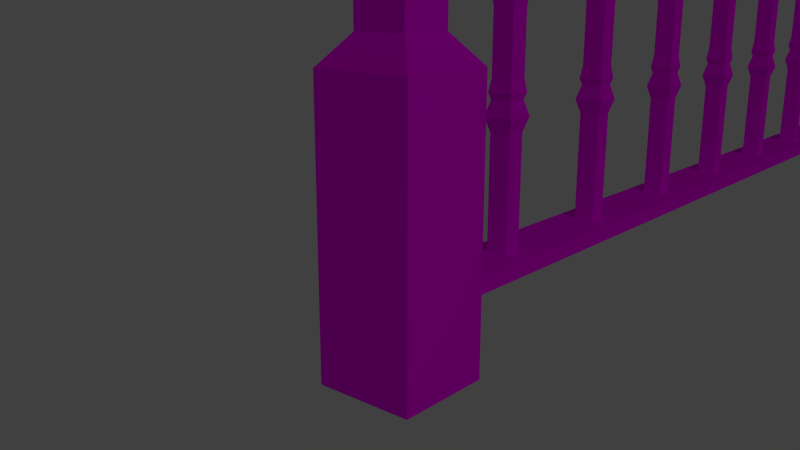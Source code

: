 # Source: tw-gel_nder.blend  (saved by Blender 2.75.0; exported with 4.5.12 LTS)
import bpy
from mathutils import Matrix  # noqa: F401  (used for matrix-valued properties, if any)

bpy.ops.wm.read_factory_settings(use_empty=True)
scene = bpy.context.scene
scene.name = 'Scene'

# ---- collections
col_collection_1 = bpy.data.collections.new('Collection 1'); scene.collection.children.link(col_collection_1)

# ---- images (referenced by path relative to the original .blend; pixels are not part of the script)
import os
ASSET_DIR = os.environ.get("B2B_ASSET_DIR", "")  # directory of the original .blend (textures are referenced by path, not embedded)
HERE = os.path.dirname(os.path.abspath(__file__))  # packed textures are extracted next to this script under _unpacked/

def load_image(name, relpath, width, height, colorspace="sRGB"):
    """Load a texture the original file referenced (path relative to the .blend, or extracted next to this script)."""
    p = next((c for c in (os.path.join(HERE, relpath), os.path.join(ASSET_DIR, relpath)) if relpath and os.path.exists(c)), "")
    if p:
        img = bpy.data.images.load(p, check_existing=True)
        img.name = name
    else:  # same state as the original file: an image datablock whose file is absent (Cycles renders it pink)
        img = bpy.data.images.new(name, width, height)
        img.source = "FILE"
        img.filepath = "//" + (relpath or name)
    img.colorspace_settings.name = colorspace
    return img
img_woodfine0023_s_jpg = load_image('WoodFine0023_S.jpg', 'WoodFine0023_S.jpg', 1024, 1024, 'sRGB')
img_woodfine0023_s_normal_jpg = load_image('WoodFine0023_S_normal.jpg', 'WoodFine0023_S_normal.jpg', 1024, 1024, 'sRGB')

# ---- materials (node trees are filled in below, after node groups)
mat_material_001 = bpy.data.materials.new('Material.001')
mat_material_001.alpha_threshold = 0.0
mat_material_001.roughness = 0.5

# ---- material node trees
mat_material_001.use_nodes = True; mat_material_001.node_tree.nodes.clear()
_N = mat_material_001.node_tree.nodes; _L = mat_material_001.node_tree.links
n0 = _N.new('ShaderNodeTexImage'); n0.name = 'Image Texture'; n0.location = (-640, 673)
n0.width = 320
n0.image = img_woodfine0023_s_jpg
n1 = _N.new('ShaderNodeTexImage'); n1.name = 'Image Texture.001'; n1.location = (-908, 148)
n1.width = 320
n1.image = img_woodfine0023_s_normal_jpg
n2 = _N.new('ShaderNodeBump'); n2.name = 'Bump'; n2.location = (-200, 72)
n2.inputs[0].default_value = 0.755
n2.inputs[1].default_value = 0.2
n2.inputs[2].default_value = 1.0
n3 = _N.new('ShaderNodeBsdfDiffuse'); n3.name = 'Diffuse BSDF'; n3.location = (10, 300)
n4 = _N.new('ShaderNodeOutputMaterial'); n4.name = 'Material Output'; n4.location = (300, 300)
n5 = _N.new('ShaderNodeRGBCurve'); n5.name = 'RGB Curves'; n5.location = (-531, 348)
n5.width = 296
_c = n5.mapping.curves[3]
while len(_c.points) > 2: _c.points.remove(_c.points[-1])
_c.points[0].location = (0.0, 0.0); _c.points[0].handle_type = 'AUTO'
_c.points[1].location = (0.23273, 0.44375); _c.points[1].handle_type = 'AUTO'
_p = _c.points.new(0.50182, 0.15625); _p.handle_type = 'AUTO'
_p = _c.points.new(0.75455, 0.50625); _p.handle_type = 'AUTO'
_p = _c.points.new(1.0, 0.8875); _p.handle_type = 'AUTO'
n5.mapping.update()
_L.new(n3.outputs[0], n4.inputs[0])
_L.new(n0.outputs[0], n3.inputs[0])
_L.new(n1.outputs[0], n5.inputs[1])
_L.new(n5.outputs[0], n2.inputs[3])
_L.new(n5.outputs[0], n3.inputs[1])
_L.new(n2.outputs[0], n3.inputs[2])
n4.is_active_output = True

# ---- world
world_world = bpy.data.worlds.new('World'); scene.world = world_world
world_world.color = (0.05088, 0.05088, 0.05088)
world_world.use_sun_shadow = False
world_world.sun_shadow_jitter_overblur = 0.0
world_world.cycles.sampling_method = 'MANUAL'
world_world.cycles.sample_map_resolution = 256

# ---- cameras
cam_camera = bpy.data.cameras.new('Camera')
cam_camera.clip_end = 100.0
cam_camera.lens = 35.0
cam_camera.sensor_width = 32.0
cam_camera.sensor_height = 18.0
cam_camera.ortho_scale = 7.314
cam_camera.dof.focus_distance = 0.0

# ---- lights
light_lamp = bpy.data.lights.new('Lamp', 'POINT')
light_lamp.transmission_factor = 0.0
light_lamp.cutoff_distance = 30.0
light_lamp.energy = 100.0
light_lamp.shadow_buffer_clip_start = 1.001
light_lamp.shadow_soft_size = 0.1
light_lamp.shadow_maximum_resolution = 0.006
light_lamp.use_absolute_resolution = True
light_lamp.cycles.use_multiple_importance_sampling = False

# ---- meshes
me_cube = bpy.data.meshes.new('Cube')
me_cube.from_pydata([(1.0, 1.0, -1.0), (1.0, -1.0, -1.0), (-1.0, -1.0, -1.0), (-1.0, 1.0, -1.0), (1.0, 1.0, 1.0), (1.0, -1.0, 1.0), (-1.0, -1.0, 1.0), (-1.0, 1.0, 1.0), (0.5356, 0.5356, 0.7614), (0.5356, -0.5356, 0.7614), (-0.5356, -0.5356, 0.7614), (-0.5356, 0.5356, 0.7614), (0.5356, 0.5356, -0.08261), (0.5356, -0.5356, -0.08261), (-0.5356, -0.5356, -0.08261), (-0.5356, 0.5356, -0.08261), (1.0, 1.0, -0.1683), (1.0, -1.0, -0.1683), (-1.0, -1.0, -0.1683), (-1.0, 1.0, -0.1683), (1.0, 1.0, 0.8247), (1.0, -1.0, 0.8247), (-1.0, -1.0, 0.8247), (-1.0, 1.0, 0.8247), (0.5356, 0.5356, 0.1173), (0.5356, -0.5356, 0.1173), (-0.5356, -0.5356, 0.1173), (-0.5356, 0.5356, 0.1173), (0.5356, 0.5356, 0.2092), (0.5356, -0.5356, 0.2092), (-0.5356, -0.5356, 0.2092), (-0.5356, 0.5356, 0.2092), (0.7136, 0.7136, 0.1428), (0.7136, 0.7136, 0.1836), (0.7136, -0.7136, 0.1428), (0.7136, -0.7136, 0.1836), (-0.7136, -0.7136, 0.1428), (-0.7136, -0.7136, 0.1836), (-0.7136, 0.7136, 0.1428), (-0.7136, 0.7136, 0.1836), (-0.6557, 0.9659, -0.7911), (-0.6557, 0.9659, -0.7416), (-0.6557, 25.7, -0.7911), (-0.6557, 25.7, -0.7416), (0.6557, 0.9659, -0.7911), (0.6557, 0.9659, -0.7416), (0.6557, 25.7, -0.7911), (0.6557, 25.7, -0.7416), (-0.645, 0.9659, 0.8872), (-0.645, 0.9659, 0.9367), (-0.645, 25.7, 0.8872), (-0.645, 25.7, 0.9367), (0.645, 0.9659, 0.8872), (0.645, 0.9659, 0.9367), (0.645, 25.7, 0.8872), (0.645, 25.7, 0.9367), (-0.2221, 2.861, 0.9152), (-0.2221, 2.861, -0.7562), (-0.2221, 3.305, 0.9152), (-0.2221, 3.305, -0.7562), (0.2221, 2.861, 0.9152), (0.2221, 2.861, -0.7562), (0.2221, 3.305, 0.9152), (0.2221, 3.305, -0.7562), (-0.3116, 2.771, 0.4974), (-0.3116, 2.771, 0.07951), (-0.3116, 2.771, -0.3384), (-0.3116, 3.395, -0.3384), (-0.3116, 3.395, 0.07951), (-0.3116, 3.395, 0.4974), (0.3116, 3.395, -0.3384), (0.3116, 3.395, 0.07951), (0.3116, 3.395, 0.4974), (0.3116, 2.771, -0.3384), (0.3116, 2.771, 0.07951), (0.3116, 2.771, 0.4974), (-0.2221, 2.861, 0.03199), (-0.2221, 2.861, -0.2908), (-0.2221, 3.305, -0.2908), (-0.2221, 3.305, 0.03199), (0.2221, 3.305, -0.2908), (0.2221, 3.305, 0.03199), (0.2221, 2.861, -0.2908), (0.2221, 2.861, 0.03199), (-0.2221, 2.861, 0.4588), (-0.2221, 2.861, 0.118), (-0.2221, 3.305, 0.118), (-0.2221, 3.305, 0.4588), (0.2221, 3.305, 0.118), (0.2221, 3.305, 0.4588), (0.2221, 2.861, 0.118), (0.2221, 2.861, 0.4588), (-0.2221, 3.305, 0.5312), (0.2221, 3.305, 0.5312), (0.2221, 2.861, 0.5312), (-0.2221, 2.861, 0.5312), (-0.2221, 2.861, -0.3841), (-0.2221, 3.305, -0.3841), (0.2221, 3.305, -0.3841), (0.2221, 2.861, -0.3841), (-0.2661, 2.817, 0.4453), (-0.2661, 2.817, 0.1316), (-0.2661, 3.349, 0.1316), (-0.2661, 3.349, 0.4453), (0.2661, 3.349, 0.1316), (0.2661, 3.349, 0.4453), (0.2661, 2.817, 0.1316), (0.2661, 2.817, 0.4453), (-0.2221, 2.861, 0.3926), (-0.2221, 2.861, 0.1843), (-0.2221, 3.305, 0.1843), (-0.2221, 3.305, 0.3926), (0.2221, 3.305, 0.1843), (0.2221, 3.305, 0.3926), (0.2221, 2.861, 0.1843), (0.2221, 2.861, 0.3926), (-0.2661, 2.817, 0.01106), (-0.2661, 2.817, -0.2699), (-0.2661, 3.349, -0.2699), (-0.2661, 3.349, 0.01106), (0.2661, 3.349, -0.2699), (0.2661, 3.349, 0.01106), (0.2661, 2.817, -0.2699), (0.2661, 2.817, 0.01106), (-0.2221, 2.861, -0.03008), (-0.2221, 2.861, -0.2288), (-0.2221, 3.305, -0.2288), (-0.2221, 3.305, -0.03008), (0.2221, 3.305, -0.2288), (0.2221, 3.305, -0.03008), (0.2221, 2.861, -0.2288), (0.2221, 2.861, -0.03008), (-0.2221, 6.271, 0.9152), (-0.2221, 6.271, -0.7562), (-0.2221, 6.715, 0.9152), (-0.2221, 6.715, -0.7562), (0.2221, 6.271, 0.9152), (0.2221, 6.271, -0.7562), (0.2221, 6.715, 0.9152), (0.2221, 6.715, -0.7562), (-0.3116, 6.181, 0.4974), (-0.3116, 6.181, 0.07951), (-0.3116, 6.181, -0.3384), (-0.3116, 6.804, -0.3384), (-0.3116, 6.804, 0.07951), (-0.3116, 6.804, 0.4974), (0.3116, 6.804, -0.3384), (0.3116, 6.804, 0.07951), (0.3116, 6.804, 0.4974), (0.3116, 6.181, -0.3384), (0.3116, 6.181, 0.07951), (0.3116, 6.181, 0.4974), (-0.2221, 6.271, 0.03199), (-0.2221, 6.271, -0.2908), (-0.2221, 6.715, -0.2908), (-0.2221, 6.715, 0.03199), (0.2221, 6.715, -0.2908), (0.2221, 6.715, 0.03199), (0.2221, 6.271, -0.2908), (0.2221, 6.271, 0.03199), (-0.2221, 6.271, 0.4588), (-0.2221, 6.271, 0.118), (-0.2221, 6.715, 0.118), (-0.2221, 6.715, 0.4588), (0.2221, 6.715, 0.118), (0.2221, 6.715, 0.4588), (0.2221, 6.271, 0.118), (0.2221, 6.271, 0.4588), (-0.2221, 6.715, 0.5312), (0.2221, 6.715, 0.5312), (0.2221, 6.271, 0.5312), (-0.2221, 6.271, 0.5312), (-0.2221, 6.271, -0.3841), (-0.2221, 6.715, -0.3841), (0.2221, 6.715, -0.3841), (0.2221, 6.271, -0.3841), (-0.2661, 6.227, 0.4453), (-0.2661, 6.227, 0.1316), (-0.2661, 6.759, 0.1316), (-0.2661, 6.759, 0.4453), (0.2661, 6.759, 0.1316), (0.2661, 6.759, 0.4453), (0.2661, 6.227, 0.1316), (0.2661, 6.227, 0.4453), (-0.2221, 6.271, 0.3926), (-0.2221, 6.271, 0.1843), (-0.2221, 6.715, 0.1843), (-0.2221, 6.715, 0.3926), (0.2221, 6.715, 0.1843), (0.2221, 6.715, 0.3926), (0.2221, 6.271, 0.1843), (0.2221, 6.271, 0.3926), (-0.2661, 6.227, 0.01106), (-0.2661, 6.227, -0.2699), (-0.2661, 6.759, -0.2699), (-0.2661, 6.759, 0.01106), (0.2661, 6.759, -0.2699), (0.2661, 6.759, 0.01106), (0.2661, 6.227, -0.2699), (0.2661, 6.227, 0.01106), (-0.2221, 6.271, -0.03008), (-0.2221, 6.271, -0.2288), (-0.2221, 6.715, -0.2288), (-0.2221, 6.715, -0.03008), (0.2221, 6.715, -0.2288), (0.2221, 6.715, -0.03008), (0.2221, 6.271, -0.2288), (0.2221, 6.271, -0.03008), (-0.2221, 9.731, 0.9152), (-0.2221, 9.731, -0.7562), (-0.2221, 10.18, 0.9152), (-0.2221, 10.18, -0.7562), (0.2221, 9.731, 0.9152), (0.2221, 9.731, -0.7562), (0.2221, 10.18, 0.9152), (0.2221, 10.18, -0.7562), (-0.3116, 9.642, 0.4974), (-0.3116, 9.642, 0.07951), (-0.3116, 9.642, -0.3384), (-0.3116, 10.26, -0.3384), (-0.3116, 10.26, 0.07951), (-0.3116, 10.26, 0.4974), (0.3116, 10.26, -0.3384), (0.3116, 10.26, 0.07951), (0.3116, 10.26, 0.4974), (0.3116, 9.642, -0.3384), (0.3116, 9.642, 0.07951), (0.3116, 9.642, 0.4974), (-0.2221, 9.731, 0.03199), (-0.2221, 9.731, -0.2908), (-0.2221, 10.18, -0.2908), (-0.2221, 10.18, 0.03199), (0.2221, 10.18, -0.2908), (0.2221, 10.18, 0.03199), (0.2221, 9.731, -0.2908), (0.2221, 9.731, 0.03199), (-0.2221, 9.731, 0.4588), (-0.2221, 9.731, 0.118), (-0.2221, 10.18, 0.118), (-0.2221, 10.18, 0.4588), (0.2221, 10.18, 0.118), (0.2221, 10.18, 0.4588), (0.2221, 9.731, 0.118), (0.2221, 9.731, 0.4588), (-0.2221, 10.18, 0.5312), (0.2221, 10.18, 0.5312), (0.2221, 9.731, 0.5312), (-0.2221, 9.731, 0.5312), (-0.2221, 9.731, -0.3841), (-0.2221, 10.18, -0.3841), (0.2221, 10.18, -0.3841), (0.2221, 9.731, -0.3841), (-0.2661, 9.687, 0.4453), (-0.2661, 9.687, 0.1316), (-0.2661, 10.22, 0.1316), (-0.2661, 10.22, 0.4453), (0.2661, 10.22, 0.1316), (0.2661, 10.22, 0.4453), (0.2661, 9.687, 0.1316), (0.2661, 9.687, 0.4453), (-0.2221, 9.731, 0.3926), (-0.2221, 9.731, 0.1843), (-0.2221, 10.18, 0.1843), (-0.2221, 10.18, 0.3926), (0.2221, 10.18, 0.1843), (0.2221, 10.18, 0.3926), (0.2221, 9.731, 0.1843), (0.2221, 9.731, 0.3926), (-0.2661, 9.687, 0.01106), (-0.2661, 9.687, -0.2699), (-0.2661, 10.22, -0.2699), (-0.2661, 10.22, 0.01106), (0.2661, 10.22, -0.2699), (0.2661, 10.22, 0.01106), (0.2661, 9.687, -0.2699), (0.2661, 9.687, 0.01106), (-0.2221, 9.731, -0.03008), (-0.2221, 9.731, -0.2288), (-0.2221, 10.18, -0.2288), (-0.2221, 10.18, -0.03008), (0.2221, 10.18, -0.2288), (0.2221, 10.18, -0.03008), (0.2221, 9.731, -0.2288), (0.2221, 9.731, -0.03008), (0.2221, 13.58, -0.7562), (0.2221, 13.58, 0.9152), (0.2221, 13.13, -0.7562), (0.2221, 13.13, 0.9152), (-0.2221, 13.58, -0.7562), (-0.2221, 13.58, 0.9152), (-0.2221, 13.13, -0.7562), (-0.2221, 13.13, 0.9152), (-0.3116, 13.04, 0.4974), (-0.3116, 13.04, 0.07951), (-0.3116, 13.04, -0.3384), (-0.3116, 13.66, -0.3384), (-0.3116, 13.66, 0.07951), (-0.3116, 13.66, 0.4974), (0.3116, 13.66, -0.3384), (0.3116, 13.66, 0.07951), (0.3116, 13.66, 0.4974), (0.3116, 13.04, -0.3384), (0.3116, 13.04, 0.07951), (0.3116, 13.04, 0.4974), (-0.2221, 13.13, 0.03199), (-0.2221, 13.13, -0.2908), (-0.2221, 13.58, -0.2908), (-0.2221, 13.58, 0.03199), (0.2221, 13.58, -0.2908), (0.2221, 13.58, 0.03199), (0.2221, 13.13, -0.2908), (0.2221, 13.13, 0.03199), (-0.2221, 13.13, 0.4588), (-0.2221, 13.13, 0.118), (-0.2221, 13.58, 0.118), (-0.2221, 13.58, 0.4588), (0.2221, 13.58, 0.118), (0.2221, 13.58, 0.4588), (0.2221, 13.13, 0.118), (0.2221, 13.13, 0.4588), (-0.2221, 13.58, 0.5312), (0.2221, 13.58, 0.5312), (0.2221, 13.13, 0.5312), (-0.2221, 13.13, 0.5312), (-0.2221, 13.13, -0.3841), (-0.2221, 13.58, -0.3841), (0.2221, 13.58, -0.3841), (0.2221, 13.13, -0.3841), (-0.2661, 13.09, 0.4453), (-0.2661, 13.09, 0.1316), (-0.2661, 13.62, 0.1316), (-0.2661, 13.62, 0.4453), (0.2661, 13.62, 0.1316), (0.2661, 13.62, 0.4453), (0.2661, 13.09, 0.1316), (0.2661, 13.09, 0.4453), (-0.2221, 13.13, 0.3926), (-0.2221, 13.13, 0.1843), (-0.2221, 13.58, 0.1843), (-0.2221, 13.58, 0.3926), (0.2221, 13.58, 0.1843), (0.2221, 13.58, 0.3926), (0.2221, 13.13, 0.1843), (0.2221, 13.13, 0.3926), (-0.2661, 13.09, 0.01106), (-0.2661, 13.09, -0.2699), (-0.2661, 13.62, -0.2699), (-0.2661, 13.62, 0.01106), (0.2661, 13.62, -0.2699), (0.2661, 13.62, 0.01106), (0.2661, 13.09, -0.2699), (0.2661, 13.09, 0.01106), (-0.2221, 13.13, -0.03008), (-0.2221, 13.13, -0.2288), (-0.2221, 13.58, -0.2288), (-0.2221, 13.58, -0.03008), (0.2221, 13.58, -0.2288), (0.2221, 13.58, -0.03008), (0.2221, 13.13, -0.2288), (0.2221, 13.13, -0.03008), (0.2221, 16.98, -0.7562), (0.2221, 16.98, 0.9152), (0.2221, 16.53, -0.7562), (0.2221, 16.53, 0.9152), (-0.2221, 16.98, -0.7562), (-0.2221, 16.98, 0.9152), (-0.2221, 16.53, -0.7562), (-0.2221, 16.53, 0.9152), (-0.3116, 16.44, 0.4974), (-0.3116, 16.44, 0.07951), (-0.3116, 16.44, -0.3384), (-0.3116, 17.06, -0.3384), (-0.3116, 17.06, 0.07951), (-0.3116, 17.06, 0.4974), (0.3116, 17.06, -0.3384), (0.3116, 17.06, 0.07951), (0.3116, 17.06, 0.4974), (0.3116, 16.44, -0.3384), (0.3116, 16.44, 0.07951), (0.3116, 16.44, 0.4974), (-0.2221, 16.53, 0.03199), (-0.2221, 16.53, -0.2908), (-0.2221, 16.98, -0.2908), (-0.2221, 16.98, 0.03199), (0.2221, 16.98, -0.2908), (0.2221, 16.98, 0.03199), (0.2221, 16.53, -0.2908), (0.2221, 16.53, 0.03199), (-0.2221, 16.53, 0.4588), (-0.2221, 16.53, 0.118), (-0.2221, 16.98, 0.118), (-0.2221, 16.98, 0.4588), (0.2221, 16.98, 0.118), (0.2221, 16.98, 0.4588), (0.2221, 16.53, 0.118), (0.2221, 16.53, 0.4588), (-0.2221, 16.98, 0.5312), (0.2221, 16.98, 0.5312), (0.2221, 16.53, 0.5312), (-0.2221, 16.53, 0.5312), (-0.2221, 16.53, -0.3841), (-0.2221, 16.98, -0.3841), (0.2221, 16.98, -0.3841), (0.2221, 16.53, -0.3841), (-0.2661, 16.49, 0.4453), (-0.2661, 16.49, 0.1316), (-0.2661, 17.02, 0.1316), (-0.2661, 17.02, 0.4453), (0.2661, 17.02, 0.1316), (0.2661, 17.02, 0.4453), (0.2661, 16.49, 0.1316), (0.2661, 16.49, 0.4453), (-0.2221, 16.53, 0.3926), (-0.2221, 16.53, 0.1843), (-0.2221, 16.98, 0.1843), (-0.2221, 16.98, 0.3926), (0.2221, 16.98, 0.1843), (0.2221, 16.98, 0.3926), (0.2221, 16.53, 0.1843), (0.2221, 16.53, 0.3926), (-0.2661, 16.49, 0.01106), (-0.2661, 16.49, -0.2699), (-0.2661, 17.02, -0.2699), (-0.2661, 17.02, 0.01106), (0.2661, 17.02, -0.2699), (0.2661, 17.02, 0.01106), (0.2661, 16.49, -0.2699), (0.2661, 16.49, 0.01106), (-0.2221, 16.53, -0.03008), (-0.2221, 16.53, -0.2288), (-0.2221, 16.98, -0.2288), (-0.2221, 16.98, -0.03008), (0.2221, 16.98, -0.2288), (0.2221, 16.98, -0.03008), (0.2221, 16.53, -0.2288), (0.2221, 16.53, -0.03008), (0.2221, 20.37, -0.7562), (0.2221, 20.37, 0.9152), (0.2221, 19.93, -0.7562), (0.2221, 19.93, 0.9152), (-0.2221, 20.37, -0.7562), (-0.2221, 20.37, 0.9152), (-0.2221, 19.93, -0.7562), (-0.2221, 19.93, 0.9152), (-0.3116, 19.84, 0.4974), (-0.3116, 19.84, 0.07951), (-0.3116, 19.84, -0.3384), (-0.3116, 20.46, -0.3384), (-0.3116, 20.46, 0.07951), (-0.3116, 20.46, 0.4974), (0.3116, 20.46, -0.3384), (0.3116, 20.46, 0.07951), (0.3116, 20.46, 0.4974), (0.3116, 19.84, -0.3384), (0.3116, 19.84, 0.07951), (0.3116, 19.84, 0.4974), (-0.2221, 19.93, 0.03199), (-0.2221, 19.93, -0.2908), (-0.2221, 20.37, -0.2908), (-0.2221, 20.37, 0.03199), (0.2221, 20.37, -0.2908), (0.2221, 20.37, 0.03199), (0.2221, 19.93, -0.2908), (0.2221, 19.93, 0.03199), (-0.2221, 19.93, 0.4588), (-0.2221, 19.93, 0.118), (-0.2221, 20.37, 0.118), (-0.2221, 20.37, 0.4588), (0.2221, 20.37, 0.118), (0.2221, 20.37, 0.4588), (0.2221, 19.93, 0.118), (0.2221, 19.93, 0.4588), (-0.2221, 20.37, 0.5312), (0.2221, 20.37, 0.5312), (0.2221, 19.93, 0.5312), (-0.2221, 19.93, 0.5312), (-0.2221, 19.93, -0.3841), (-0.2221, 20.37, -0.3841), (0.2221, 20.37, -0.3841), (0.2221, 19.93, -0.3841), (-0.2661, 19.88, 0.4453), (-0.2661, 19.88, 0.1316), (-0.2661, 20.41, 0.1316), (-0.2661, 20.41, 0.4453), (0.2661, 20.41, 0.1316), (0.2661, 20.41, 0.4453), (0.2661, 19.88, 0.1316), (0.2661, 19.88, 0.4453), (-0.2221, 19.93, 0.3926), (-0.2221, 19.93, 0.1843), (-0.2221, 20.37, 0.1843), (-0.2221, 20.37, 0.3926), (0.2221, 20.37, 0.1843), (0.2221, 20.37, 0.3926), (0.2221, 19.93, 0.1843), (0.2221, 19.93, 0.3926), (-0.2661, 19.88, 0.01106), (-0.2661, 19.88, -0.2699), (-0.2661, 20.41, -0.2699), (-0.2661, 20.41, 0.01106), (0.2661, 20.41, -0.2699), (0.2661, 20.41, 0.01106), (0.2661, 19.88, -0.2699), (0.2661, 19.88, 0.01106), (-0.2221, 19.93, -0.03008), (-0.2221, 19.93, -0.2288), (-0.2221, 20.37, -0.2288), (-0.2221, 20.37, -0.03008), (0.2221, 20.37, -0.2288), (0.2221, 20.37, -0.03008), (0.2221, 19.93, -0.2288), (0.2221, 19.93, -0.03008), (0.2221, 23.77, -0.7562), (0.2221, 23.77, 0.9152), (0.2221, 23.33, -0.7562), (0.2221, 23.33, 0.9152), (-0.2221, 23.77, -0.7562), (-0.2221, 23.77, 0.9152), (-0.2221, 23.33, -0.7562), (-0.2221, 23.33, 0.9152), (-0.3116, 23.24, 0.4974), (-0.3116, 23.24, 0.07951), (-0.3116, 23.24, -0.3384), (-0.3116, 23.86, -0.3384), (-0.3116, 23.86, 0.07951), (-0.3116, 23.86, 0.4974), (0.3116, 23.86, -0.3384), (0.3116, 23.86, 0.07951), (0.3116, 23.86, 0.4974), (0.3116, 23.24, -0.3384), (0.3116, 23.24, 0.07951), (0.3116, 23.24, 0.4974), (-0.2221, 23.33, 0.03199), (-0.2221, 23.33, -0.2908), (-0.2221, 23.77, -0.2908), (-0.2221, 23.77, 0.03199), (0.2221, 23.77, -0.2908), (0.2221, 23.77, 0.03199), (0.2221, 23.33, -0.2908), (0.2221, 23.33, 0.03199), (-0.2221, 23.33, 0.4588), (-0.2221, 23.33, 0.118), (-0.2221, 23.77, 0.118), (-0.2221, 23.77, 0.4588), (0.2221, 23.77, 0.118), (0.2221, 23.77, 0.4588), (0.2221, 23.33, 0.118), (0.2221, 23.33, 0.4588), (-0.2221, 23.77, 0.5312), (0.2221, 23.77, 0.5312), (0.2221, 23.33, 0.5312), (-0.2221, 23.33, 0.5312), (-0.2221, 23.33, -0.3841), (-0.2221, 23.77, -0.3841), (0.2221, 23.77, -0.3841), (0.2221, 23.33, -0.3841), (-0.2661, 23.28, 0.4453), (-0.2661, 23.28, 0.1316), (-0.2661, 23.82, 0.1316), (-0.2661, 23.82, 0.4453), (0.2661, 23.82, 0.1316), (0.2661, 23.82, 0.4453), (0.2661, 23.28, 0.1316), (0.2661, 23.28, 0.4453), (-0.2221, 23.33, 0.3926), (-0.2221, 23.33, 0.1843), (-0.2221, 23.77, 0.1843), (-0.2221, 23.77, 0.3926), (0.2221, 23.77, 0.1843), (0.2221, 23.77, 0.3926), (0.2221, 23.33, 0.1843), (0.2221, 23.33, 0.3926), (-0.2661, 23.28, 0.01106), (-0.2661, 23.28, -0.2699), (-0.2661, 23.82, -0.2699), (-0.2661, 23.82, 0.01106), (0.2661, 23.82, -0.2699), (0.2661, 23.82, 0.01106), (0.2661, 23.28, -0.2699), (0.2661, 23.28, 0.01106), (-0.2221, 23.33, -0.03008), (-0.2221, 23.33, -0.2288), (-0.2221, 23.77, -0.2288), (-0.2221, 23.77, -0.03008), (0.2221, 23.77, -0.2288), (0.2221, 23.77, -0.03008), (0.2221, 23.33, -0.2288), (0.2221, 23.33, -0.03008), (0.6911, 0.6911, 1.073), (0.6911, -0.6911, 1.073), (-0.6911, 0.6911, 1.073), (-0.6911, -0.6911, 1.073)], [], [(0, 1, 2, 3), (6, 5, 589, 591), (20, 4, 5, 21), (21, 5, 6, 22), (22, 6, 7, 23), (16, 0, 3, 19), (20, 8, 11, 23), (30, 10, 11, 31), (29, 9, 10, 30), (28, 8, 9, 29), (16, 12, 13, 17), (17, 13, 14, 18), (18, 14, 15, 19), (24, 12, 15, 27), (2, 18, 19, 3), (1, 17, 18, 2), (0, 16, 17, 1), (12, 16, 19, 15), (4, 20, 23, 7), (10, 22, 23, 11), (9, 21, 22, 10), (8, 20, 21, 9), (32, 24, 27, 38), (12, 24, 25, 13), (13, 25, 26, 14), (14, 26, 27, 15), (8, 28, 31, 11), (33, 28, 29, 35), (35, 29, 30, 37), (37, 30, 31, 39), (26, 36, 38, 27), (36, 37, 39, 38), (25, 34, 36, 26), (34, 35, 37, 36), (24, 32, 34, 25), (32, 33, 35, 34), (28, 33, 39, 31), (33, 32, 38, 39), (41, 43, 42, 40), (43, 47, 46, 42), (47, 45, 44, 46), (45, 41, 40, 44), (40, 42, 46, 44), (45, 47, 43, 41), (49, 51, 50, 48), (51, 55, 54, 50), (55, 53, 52, 54), (53, 49, 48, 52), (48, 50, 54, 52), (53, 55, 51, 49), (95, 92, 58, 56), (92, 93, 62, 58), (93, 94, 60, 62), (94, 95, 56, 60), (56, 58, 62, 60), (61, 63, 59, 57), (99, 96, 66, 73), (83, 76, 65, 74), (91, 84, 64, 75), (98, 99, 73, 70), (81, 83, 74, 71), (89, 91, 75, 72), (97, 98, 70, 67), (79, 81, 71, 68), (87, 89, 72, 69), (96, 97, 67, 66), (76, 79, 68, 65), (84, 87, 69, 64), (66, 67, 78, 77), (116, 119, 79, 76), (67, 70, 80, 78), (119, 121, 81, 79), (70, 73, 82, 80), (121, 123, 83, 81), (73, 66, 77, 82), (123, 116, 76, 83), (65, 68, 86, 85), (100, 103, 87, 84), (68, 71, 88, 86), (103, 105, 89, 87), (71, 74, 90, 88), (105, 107, 91, 89), (74, 65, 85, 90), (107, 100, 84, 91), (75, 64, 95, 94), (72, 75, 94, 93), (69, 72, 93, 92), (64, 69, 92, 95), (57, 59, 97, 96), (59, 63, 98, 97), (63, 61, 99, 98), (61, 57, 96, 99), (90, 85, 101, 106), (115, 108, 100, 107), (88, 90, 106, 104), (113, 115, 107, 105), (86, 88, 104, 102), (111, 113, 105, 103), (85, 86, 102, 101), (108, 111, 103, 100), (101, 102, 110, 109), (109, 110, 111, 108), (102, 104, 112, 110), (110, 112, 113, 111), (104, 106, 114, 112), (112, 114, 115, 113), (106, 101, 109, 114), (114, 109, 108, 115), (82, 77, 117, 122), (131, 124, 116, 123), (80, 82, 122, 120), (129, 131, 123, 121), (78, 80, 120, 118), (127, 129, 121, 119), (77, 78, 118, 117), (124, 127, 119, 116), (117, 118, 126, 125), (125, 126, 127, 124), (118, 120, 128, 126), (126, 128, 129, 127), (120, 122, 130, 128), (128, 130, 131, 129), (122, 117, 125, 130), (130, 125, 124, 131), (171, 168, 134, 132), (168, 169, 138, 134), (169, 170, 136, 138), (170, 171, 132, 136), (132, 134, 138, 136), (137, 139, 135, 133), (175, 172, 142, 149), (159, 152, 141, 150), (167, 160, 140, 151), (174, 175, 149, 146), (157, 159, 150, 147), (165, 167, 151, 148), (173, 174, 146, 143), (155, 157, 147, 144), (163, 165, 148, 145), (172, 173, 143, 142), (152, 155, 144, 141), (160, 163, 145, 140), (142, 143, 154, 153), (192, 195, 155, 152), (143, 146, 156, 154), (195, 197, 157, 155), (146, 149, 158, 156), (197, 199, 159, 157), (149, 142, 153, 158), (199, 192, 152, 159), (141, 144, 162, 161), (176, 179, 163, 160), (144, 147, 164, 162), (179, 181, 165, 163), (147, 150, 166, 164), (181, 183, 167, 165), (150, 141, 161, 166), (183, 176, 160, 167), (151, 140, 171, 170), (148, 151, 170, 169), (145, 148, 169, 168), (140, 145, 168, 171), (133, 135, 173, 172), (135, 139, 174, 173), (139, 137, 175, 174), (137, 133, 172, 175), (166, 161, 177, 182), (191, 184, 176, 183), (164, 166, 182, 180), (189, 191, 183, 181), (162, 164, 180, 178), (187, 189, 181, 179), (161, 162, 178, 177), (184, 187, 179, 176), (177, 178, 186, 185), (185, 186, 187, 184), (178, 180, 188, 186), (186, 188, 189, 187), (180, 182, 190, 188), (188, 190, 191, 189), (182, 177, 185, 190), (190, 185, 184, 191), (158, 153, 193, 198), (207, 200, 192, 199), (156, 158, 198, 196), (205, 207, 199, 197), (154, 156, 196, 194), (203, 205, 197, 195), (153, 154, 194, 193), (200, 203, 195, 192), (193, 194, 202, 201), (201, 202, 203, 200), (194, 196, 204, 202), (202, 204, 205, 203), (196, 198, 206, 204), (204, 206, 207, 205), (198, 193, 201, 206), (206, 201, 200, 207), (247, 244, 210, 208), (244, 245, 214, 210), (245, 246, 212, 214), (246, 247, 208, 212), (208, 210, 214, 212), (213, 215, 211, 209), (251, 248, 218, 225), (235, 228, 217, 226), (243, 236, 216, 227), (250, 251, 225, 222), (233, 235, 226, 223), (241, 243, 227, 224), (249, 250, 222, 219), (231, 233, 223, 220), (239, 241, 224, 221), (248, 249, 219, 218), (228, 231, 220, 217), (236, 239, 221, 216), (218, 219, 230, 229), (268, 271, 231, 228), (219, 222, 232, 230), (271, 273, 233, 231), (222, 225, 234, 232), (273, 275, 235, 233), (225, 218, 229, 234), (275, 268, 228, 235), (217, 220, 238, 237), (252, 255, 239, 236), (220, 223, 240, 238), (255, 257, 241, 239), (223, 226, 242, 240), (257, 259, 243, 241), (226, 217, 237, 242), (259, 252, 236, 243), (227, 216, 247, 246), (224, 227, 246, 245), (221, 224, 245, 244), (216, 221, 244, 247), (209, 211, 249, 248), (211, 215, 250, 249), (215, 213, 251, 250), (213, 209, 248, 251), (242, 237, 253, 258), (267, 260, 252, 259), (240, 242, 258, 256), (265, 267, 259, 257), (238, 240, 256, 254), (263, 265, 257, 255), (237, 238, 254, 253), (260, 263, 255, 252), (253, 254, 262, 261), (261, 262, 263, 260), (254, 256, 264, 262), (262, 264, 265, 263), (256, 258, 266, 264), (264, 266, 267, 265), (258, 253, 261, 266), (266, 261, 260, 267), (234, 229, 269, 274), (283, 276, 268, 275), (232, 234, 274, 272), (281, 283, 275, 273), (230, 232, 272, 270), (279, 281, 273, 271), (229, 230, 270, 269), (276, 279, 271, 268), (269, 270, 278, 277), (277, 278, 279, 276), (270, 272, 280, 278), (278, 280, 281, 279), (272, 274, 282, 280), (280, 282, 283, 281), (274, 269, 277, 282), (282, 277, 276, 283), (291, 289, 285, 287), (320, 321, 285, 289), (323, 320, 289, 291), (286, 284, 288, 290), (322, 323, 291, 287), (321, 322, 287, 285), (327, 324, 294, 301), (311, 304, 293, 302), (319, 312, 292, 303), (326, 327, 301, 298), (309, 311, 302, 299), (317, 319, 303, 300), (325, 326, 298, 295), (307, 309, 299, 296), (315, 317, 300, 297), (324, 325, 295, 294), (304, 307, 296, 293), (312, 315, 297, 292), (294, 295, 306, 305), (344, 347, 307, 304), (295, 298, 308, 306), (347, 349, 309, 307), (298, 301, 310, 308), (349, 351, 311, 309), (301, 294, 305, 310), (351, 344, 304, 311), (293, 296, 314, 313), (328, 331, 315, 312), (296, 299, 316, 314), (331, 333, 317, 315), (299, 302, 318, 316), (333, 335, 319, 317), (302, 293, 313, 318), (335, 328, 312, 319), (303, 292, 323, 322), (300, 303, 322, 321), (297, 300, 321, 320), (292, 297, 320, 323), (290, 288, 325, 324), (288, 284, 326, 325), (284, 286, 327, 326), (286, 290, 324, 327), (318, 313, 329, 334), (343, 336, 328, 335), (316, 318, 334, 332), (341, 343, 335, 333), (314, 316, 332, 330), (339, 341, 333, 331), (313, 314, 330, 329), (336, 339, 331, 328), (329, 330, 338, 337), (337, 338, 339, 336), (330, 332, 340, 338), (338, 340, 341, 339), (332, 334, 342, 340), (340, 342, 343, 341), (334, 329, 337, 342), (342, 337, 336, 343), (310, 305, 345, 350), (359, 352, 344, 351), (308, 310, 350, 348), (357, 359, 351, 349), (306, 308, 348, 346), (355, 357, 349, 347), (305, 306, 346, 345), (352, 355, 347, 344), (345, 346, 354, 353), (353, 354, 355, 352), (346, 348, 356, 354), (354, 356, 357, 355), (348, 350, 358, 356), (356, 358, 359, 357), (350, 345, 353, 358), (358, 353, 352, 359), (367, 365, 361, 363), (396, 397, 361, 365), (399, 396, 365, 367), (362, 360, 364, 366), (398, 399, 367, 363), (397, 398, 363, 361), (403, 400, 370, 377), (387, 380, 369, 378), (395, 388, 368, 379), (402, 403, 377, 374), (385, 387, 378, 375), (393, 395, 379, 376), (401, 402, 374, 371), (383, 385, 375, 372), (391, 393, 376, 373), (400, 401, 371, 370), (380, 383, 372, 369), (388, 391, 373, 368), (370, 371, 382, 381), (420, 423, 383, 380), (371, 374, 384, 382), (423, 425, 385, 383), (374, 377, 386, 384), (425, 427, 387, 385), (377, 370, 381, 386), (427, 420, 380, 387), (369, 372, 390, 389), (404, 407, 391, 388), (372, 375, 392, 390), (407, 409, 393, 391), (375, 378, 394, 392), (409, 411, 395, 393), (378, 369, 389, 394), (411, 404, 388, 395), (379, 368, 399, 398), (376, 379, 398, 397), (373, 376, 397, 396), (368, 373, 396, 399), (366, 364, 401, 400), (364, 360, 402, 401), (360, 362, 403, 402), (362, 366, 400, 403), (394, 389, 405, 410), (419, 412, 404, 411), (392, 394, 410, 408), (417, 419, 411, 409), (390, 392, 408, 406), (415, 417, 409, 407), (389, 390, 406, 405), (412, 415, 407, 404), (405, 406, 414, 413), (413, 414, 415, 412), (406, 408, 416, 414), (414, 416, 417, 415), (408, 410, 418, 416), (416, 418, 419, 417), (410, 405, 413, 418), (418, 413, 412, 419), (386, 381, 421, 426), (435, 428, 420, 427), (384, 386, 426, 424), (433, 435, 427, 425), (382, 384, 424, 422), (431, 433, 425, 423), (381, 382, 422, 421), (428, 431, 423, 420), (421, 422, 430, 429), (429, 430, 431, 428), (422, 424, 432, 430), (430, 432, 433, 431), (424, 426, 434, 432), (432, 434, 435, 433), (426, 421, 429, 434), (434, 429, 428, 435), (443, 441, 437, 439), (472, 473, 437, 441), (475, 472, 441, 443), (438, 436, 440, 442), (474, 475, 443, 439), (473, 474, 439, 437), (479, 476, 446, 453), (463, 456, 445, 454), (471, 464, 444, 455), (478, 479, 453, 450), (461, 463, 454, 451), (469, 471, 455, 452), (477, 478, 450, 447), (459, 461, 451, 448), (467, 469, 452, 449), (476, 477, 447, 446), (456, 459, 448, 445), (464, 467, 449, 444), (446, 447, 458, 457), (496, 499, 459, 456), (447, 450, 460, 458), (499, 501, 461, 459), (450, 453, 462, 460), (501, 503, 463, 461), (453, 446, 457, 462), (503, 496, 456, 463), (445, 448, 466, 465), (480, 483, 467, 464), (448, 451, 468, 466), (483, 485, 469, 467), (451, 454, 470, 468), (485, 487, 471, 469), (454, 445, 465, 470), (487, 480, 464, 471), (455, 444, 475, 474), (452, 455, 474, 473), (449, 452, 473, 472), (444, 449, 472, 475), (442, 440, 477, 476), (440, 436, 478, 477), (436, 438, 479, 478), (438, 442, 476, 479), (470, 465, 481, 486), (495, 488, 480, 487), (468, 470, 486, 484), (493, 495, 487, 485), (466, 468, 484, 482), (491, 493, 485, 483), (465, 466, 482, 481), (488, 491, 483, 480), (481, 482, 490, 489), (489, 490, 491, 488), (482, 484, 492, 490), (490, 492, 493, 491), (484, 486, 494, 492), (492, 494, 495, 493), (486, 481, 489, 494), (494, 489, 488, 495), (462, 457, 497, 502), (511, 504, 496, 503), (460, 462, 502, 500), (509, 511, 503, 501), (458, 460, 500, 498), (507, 509, 501, 499), (457, 458, 498, 497), (504, 507, 499, 496), (497, 498, 506, 505), (505, 506, 507, 504), (498, 500, 508, 506), (506, 508, 509, 507), (500, 502, 510, 508), (508, 510, 511, 509), (502, 497, 505, 510), (510, 505, 504, 511), (519, 517, 513, 515), (548, 549, 513, 517), (551, 548, 517, 519), (514, 512, 516, 518), (550, 551, 519, 515), (549, 550, 515, 513), (555, 552, 522, 529), (539, 532, 521, 530), (547, 540, 520, 531), (554, 555, 529, 526), (537, 539, 530, 527), (545, 547, 531, 528), (553, 554, 526, 523), (535, 537, 527, 524), (543, 545, 528, 525), (552, 553, 523, 522), (532, 535, 524, 521), (540, 543, 525, 520), (522, 523, 534, 533), (572, 575, 535, 532), (523, 526, 536, 534), (575, 577, 537, 535), (526, 529, 538, 536), (577, 579, 539, 537), (529, 522, 533, 538), (579, 572, 532, 539), (521, 524, 542, 541), (556, 559, 543, 540), (524, 527, 544, 542), (559, 561, 545, 543), (527, 530, 546, 544), (561, 563, 547, 545), (530, 521, 541, 546), (563, 556, 540, 547), (531, 520, 551, 550), (528, 531, 550, 549), (525, 528, 549, 548), (520, 525, 548, 551), (518, 516, 553, 552), (516, 512, 554, 553), (512, 514, 555, 554), (514, 518, 552, 555), (546, 541, 557, 562), (571, 564, 556, 563), (544, 546, 562, 560), (569, 571, 563, 561), (542, 544, 560, 558), (567, 569, 561, 559), (541, 542, 558, 557), (564, 567, 559, 556), (557, 558, 566, 565), (565, 566, 567, 564), (558, 560, 568, 566), (566, 568, 569, 567), (560, 562, 570, 568), (568, 570, 571, 569), (562, 557, 565, 570), (570, 565, 564, 571), (538, 533, 573, 578), (587, 580, 572, 579), (536, 538, 578, 576), (585, 587, 579, 577), (534, 536, 576, 574), (583, 585, 577, 575), (533, 534, 574, 573), (580, 583, 575, 572), (573, 574, 582, 581), (581, 582, 583, 580), (574, 576, 584, 582), (582, 584, 585, 583), (576, 578, 586, 584), (584, 586, 587, 585), (578, 573, 581, 586), (586, 581, 580, 587), (588, 590, 591, 589), (5, 4, 588, 589), (7, 6, 591, 590), (4, 7, 590, 588)])
_uv = me_cube.uv_layers.new(name='UVMap')
_uv.uv.foreach_set('vector', [0.3635, 0.2764, 0.4307, 0.2764, 0.4307, 0.3788, 0.3635, 0.3788, 0.432, 0.2764, 0.432, 0.5834, 0.2291, 0.536, 0.2291, 0.3239, 0.2798, 0.5834, 0.2291, 0.5834, 0.2291, 0.2764, 0.2798, 0.2764, 0.432, 0.5834, 0.3813, 0.5834, 0.3813, 0.2764, 0.432, 0.2764, 0.3306, 0.5834, 0.2798, 0.5834, 0.2798, 0.2764, 0.3306, 0.2764, -2.181, 0.3266, 0.2484, 0.3266, 0.2484, 0.7129, -2.181, 0.7129, 0.2291, 0.2764, 0.432, 0.3477, 0.432, 0.5121, 0.2291, 0.5834, 0.5358, 0.4302, 0.3829, 0.4302, 0.3829, 0.5831, 0.5358, 0.5831, 0.3823, 0.2767, 0.2294, 0.2767, 0.2294, 0.4296, 0.3823, 0.4296, 0.3823, 0.4302, 0.2294, 0.4302, 0.2294, 0.5831, 0.3823, 0.5831, 0.2765, 0.5834, 0.2294, 0.5121, 0.2294, 0.3477, 0.2765, 0.2764, 0.2765, 0.583, 0.2293, 0.5117, 0.2293, 0.3473, 0.2765, 0.276, 0.2768, 0.5835, 0.2297, 0.5122, 0.2297, 0.3478, 0.2768, 0.2765, 0.3813, 0.2764, 0.432, 0.2764, 0.432, 0.5834, 0.3813, 0.5834, 2.678, 0.7129, 0.2484, 0.7129, 0.2484, 0.3266, 2.678, 0.3266, -4.61, 0.3266, -2.181, 0.3266, -2.181, 0.7129, -4.61, 0.7129, 5.107, 0.7129, 2.678, 0.7129, 2.678, 0.3266, 5.107, 0.3266, 0.2291, 0.3477, 0.2762, 0.2764, 0.2762, 0.5834, 0.2291, 0.5121, 0.3813, 0.5834, 0.3306, 0.5834, 0.3306, 0.2764, 0.3813, 0.2764, 0.432, 0.5121, 0.2291, 0.5834, 0.2291, 0.2764, 0.432, 0.3477, 0.432, 0.5121, 0.2291, 0.5834, 0.2291, 0.2764, 0.432, 0.3477, 0.432, 0.5121, 0.2291, 0.5834, 0.2291, 0.2764, 0.432, 0.3477, 0.2291, 0.2764, 0.432, 0.3147, 0.432, 0.5451, 0.2291, 0.5834, 0.2798, 0.5834, 0.2291, 0.5834, 0.2291, 0.2764, 0.2798, 0.2764, 0.2798, 0.2764, 0.3306, 0.2764, 0.3306, 0.5834, 0.2798, 0.5834, 0.3813, 0.5834, 0.3306, 0.5834, 0.3306, 0.2764, 0.3813, 0.2764, 0.5358, 0.2767, 0.3829, 0.2767, 0.3829, 0.4296, 0.5358, 0.4296, 0.432, 0.5834, 0.2291, 0.5451, 0.2291, 0.3147, 0.432, 0.2764, 0.432, 0.5834, 0.2291, 0.5451, 0.2291, 0.3147, 0.432, 0.2764, 0.432, 0.5834, 0.2291, 0.5451, 0.2291, 0.3147, 0.432, 0.2764, 0.432, 0.5451, 0.2291, 0.5834, 0.2291, 0.2764, 0.432, 0.3147, 0.3813, 0.5834, 0.3306, 0.5834, 0.3306, 0.2764, 0.3813, 0.2764, 0.432, 0.5451, 0.2291, 0.5834, 0.2291, 0.2764, 0.432, 0.3147, 0.2798, 0.2764, 0.3306, 0.2764, 0.3306, 0.5834, 0.2798, 0.5834, 0.2291, 0.3147, 0.432, 0.2764, 0.432, 0.5834, 0.2291, 0.5451, 0.2798, 0.5834, 0.2291, 0.5834, 0.2291, 0.2764, 0.2798, 0.2764, 0.2291, 0.3147, 0.432, 0.2764, 0.432, 0.5834, 0.2291, 0.5451, 0.3813, 0.2764, 0.432, 0.2764, 0.432, 0.5834, 0.3813, 0.5834, 1.02, 0.1748, -0.3589, 0.1748, -0.3589, 0.0381, 1.02, 0.03809, 0.3747, 0.3305, 0.3747, 0.345, 0.3739, 0.345, 0.3739, 0.3305, 1.02, 0.3114, -0.3589, 0.3115, -0.3589, 0.1748, 1.02, 0.1748, 0.3731, 0.345, 0.3731, 0.3305, 0.3739, 0.3305, 0.3739, 0.345, 1.02, 0.4395, -0.3589, 0.4395, -0.3589, 0.1864, 1.02, 0.1864, -0.3589, 0.4395, 1.02, 0.4395, 1.02, 0.6926, -0.3589, 0.6926, 1.02, 0.1769, -0.3589, 0.1769, -0.3589, 0.0381, 1.02, 0.03809, 0.3747, 0.345, 0.3747, 0.3594, 0.3739, 0.3594, 0.3739, 0.345, 1.02, 0.3158, -0.3589, 0.3158, -0.3589, 0.177, 1.02, 0.1769, 0.3876, 0.3914, 0.3876, 0.4057, 0.3868, 0.4057, 0.3868, 0.3914, 1.02, 0.4396, -0.3589, 0.4396, -0.3589, 0.1867, 1.02, 0.1867, -0.3589, 0.4396, 1.02, 0.4396, 1.02, 0.6926, -0.3589, 0.6926, 0.4662, 0.8179, 0.4662, 0.897, 0.4214, 0.897, 0.4214, 0.8179, 0.1973, 0.897, 0.1973, 0.8179, 0.2421, 0.8179, 0.2421, 0.897, 0.4214, 0.8179, 0.4214, 0.897, 0.3766, 0.897, 0.3766, 0.8179, 0.5809, 0.2478, 0.5809, 0.1686, 0.6258, 0.1686, 0.6258, 0.2478, -0.02082, 0.834, -0.02082, 0.7549, 0.03102, 0.7549, 0.03102, 0.834, 0.5083, 0.8179, 0.5083, 0.7388, 0.5602, 0.7388, 0.5602, 0.8179, 0.173, 0.3613, 0.173, 0.2829, 0.1835, 0.2671, 0.1835, 0.3771, 0.317, 0.3653, 0.317, 0.2869, 0.3276, 0.2711, 0.3276, 0.3811, 0.2463, 0.8012, 0.2463, 0.7228, 0.2569, 0.707, 0.2569, 0.817, 0.2078, 0.1373, 0.2078, 0.2164, 0.1973, 0.2324, 0.1973, 0.1214, 0.2078, 0.3593, 0.2078, 0.4384, 0.1973, 0.4543, 0.1973, 0.3434, -0.08309, 0.2483, -0.08309, 0.3274, -0.09353, 0.3434, -0.09353, 0.2324, 0.1782, 0.1959, 0.1782, 0.2743, 0.1676, 0.2901, 0.1676, 0.1801, 0.3249, 0.1959, 0.3249, 0.2743, 0.3144, 0.2901, 0.3144, 0.1801, 0.2515, 0.6359, 0.2515, 0.7143, 0.241, 0.73, 0.241, 0.6201, 0.2596, 0.2164, 0.2596, 0.1373, 0.27, 0.1214, 0.27, 0.2324, 0.2596, 0.4384, 0.2596, 0.3593, 0.27, 0.3434, 0.27, 0.4543, -0.03126, 0.3274, -0.03126, 0.2483, -0.02082, 0.2324, -0.02082, 0.3434, 0.0519, 0.1214, 0.0519, 0.01042, 0.06234, 0.02635, 0.06234, 0.1055, 0.3216, 0.644, 0.3216, 0.5491, 0.3267, 0.557, 0.3267, 0.6361, 0.09426, 0.5101, 0.09426, 0.4001, 0.1048, 0.4159, 0.1048, 0.4943, 0.4504, 0.1022, 0.4504, 0.008242, 0.4556, 0.01602, 0.4556, 0.09442, 0.1246, 0.01042, 0.1246, 0.1214, 0.1142, 0.1055, 0.1142, 0.02635, 0.3837, 0.5491, 0.3837, 0.644, 0.3785, 0.6361, 0.3785, 0.557, 0.1101, 0.4871, 0.1101, 0.597, 0.0996, 0.5812, 0.0996, 0.5028, 0.4529, 0.09925, 0.4529, 0.1932, 0.4478, 0.1854, 0.4478, 0.107, 0.1246, 0.2324, 0.1246, 0.1214, 0.1351, 0.1373, 0.1351, 0.2164, 0.4049, 0.2, 0.4049, 0.1052, 0.41, 0.1131, 0.41, 0.1922, 0.1676, 0.4001, 0.1676, 0.2901, 0.1782, 0.3059, 0.1782, 0.3843, 0.1569, -0.02382, 0.1569, -0.1178, 0.1621, -0.11, 0.1621, -0.03159, 0.1973, 0.1214, 0.1973, 0.2324, 0.1869, 0.2164, 0.1869, 0.1373, 0.467, 0.1052, 0.467, 0.2, 0.4618, 0.1922, 0.4618, 0.1131, 0.1808, 0.3811, 0.1808, 0.4911, 0.1703, 0.4753, 0.1703, 0.3969, 0.1621, -0.03081, 0.1621, 0.06314, 0.1569, 0.05537, 0.1569, -0.02304, 0.1101, 0.2671, 0.1101, 0.3771, 0.0996, 0.3613, 0.0996, 0.2829, 0.27, 0.01042, 0.27, 0.1214, 0.2596, 0.1055, 0.2596, 0.02635, 0.09426, 0.2901, 0.09426, 0.1801, 0.1048, 0.1959, 0.1048, 0.2743, 0.1973, 0.1214, 0.1973, 0.01042, 0.2078, 0.02635, 0.2078, 0.1055, 0.7353, 0.9284, 0.7353, 1.007, 0.6919, 1.007, 0.6919, 0.9284, 0.6624, 0.406, 0.6624, 0.3269, 0.7058, 0.3269, 0.7058, 0.406, 0.5911, 0.9761, 0.5911, 1.055, 0.5477, 1.055, 0.5477, 0.9761, 0.688, 0.6126, 0.688, 0.5335, 0.7315, 0.5335, 0.7315, 0.6126, 0.4478, 0.2794, 0.4478, 0.201, 0.4529, 0.1932, 0.4529, 0.2872, 0.6562, 0.09738, 0.6562, 0.01826, 0.6624, 0.01042, 0.6624, 0.1052, 0.2646, 0.557, 0.2646, 0.6361, 0.2594, 0.644, 0.2594, 0.5491, 0.6576, 0.557, 0.6576, 0.6361, 0.6514, 0.644, 0.6514, 0.5491, 0.4556, 0.11, 0.4556, 0.1884, 0.4504, 0.1962, 0.4504, 0.1022, 0.6562, 0.3504, 0.6562, 0.2713, 0.6624, 0.2635, 0.6624, 0.3583, 0.3164, 0.6361, 0.3164, 0.557, 0.3216, 0.5491, 0.3216, 0.644, 0.6819, 0.5413, 0.6819, 0.4622, 0.688, 0.4543, 0.688, 0.5491, 0.6514, 0.5491, 0.6514, 0.4543, 0.6576, 0.4622, 0.6576, 0.5413, 0.6576, 0.5413, 0.6576, 0.4622, 0.6819, 0.4622, 0.6819, 0.5413, 0.6258, 0.3583, 0.6258, 0.2635, 0.6319, 0.2713, 0.6319, 0.3504, 0.6319, 0.3504, 0.6319, 0.2713, 0.6562, 0.2713, 0.6562, 0.3504, 0.688, 0.5491, 0.688, 0.644, 0.6819, 0.6361, 0.6819, 0.557, 0.6819, 0.557, 0.6819, 0.6361, 0.6576, 0.6361, 0.6576, 0.557, 0.6258, 0.1052, 0.6258, 0.01042, 0.6319, 0.01826, 0.6319, 0.09738, 0.6319, 0.09738, 0.6319, 0.01826, 0.6562, 0.01826, 0.6562, 0.09738, 0.3877, 0.08743, 0.3877, 0.009023, 0.3929, 0.001248, 0.3929, 0.0952, 0.4584, 0.8133, 0.4584, 0.7349, 0.4636, 0.7271, 0.4636, 0.8211, 0.3888, 0.4622, 0.3888, 0.5413, 0.3837, 0.5491, 0.3837, 0.4543, -0.08839, 0.5732, -0.08839, 0.6523, -0.09353, 0.6601, -0.09353, 0.5653, 0.3929, -0.07794, 0.3929, 0.000468, 0.3877, 0.008243, 0.3877, -0.08571, 0.4663, 0.6439, 0.4663, 0.7223, 0.4611, 0.73, 0.4611, 0.6361, 0.4407, 0.5413, 0.4407, 0.4622, 0.4458, 0.4543, 0.4458, 0.5491, -0.03655, 0.6523, -0.03655, 0.5732, -0.03141, 0.5653, -0.03141, 0.6601, 0.0519, 0.6601, 0.0519, 0.5653, 0.05704, 0.5732, 0.05704, 0.6523, 0.7522, 0.08953, 0.7522, 0.1686, 0.729, 0.1686, 0.729, 0.08953, 0.4611, 0.5101, 0.4611, 0.4161, 0.4663, 0.4239, 0.4663, 0.5023, -0.02397, 1.071, -0.02397, 0.9923, -0.0007809, 0.9923, -0.0007809, 1.071, 0.114, 0.5653, 0.114, 0.6601, 0.1089, 0.6523, 0.1089, 0.5732, 0.7522, 0.1686, 0.7522, 0.2478, 0.729, 0.2478, 0.729, 0.1686, 0.4663, 0.5031, 0.4663, 0.597, 0.4611, 0.5893, 0.4611, 0.5109, -0.07034, 0.9923, -0.07034, 1.071, -0.09353, 1.071, -0.09353, 0.9923, 0.6258, 0.3269, 0.6258, 0.406, 0.5809, 0.406, 0.5809, 0.3269, 0.5559, 0.897, 0.5559, 0.8179, 0.6007, 0.8179, 0.6007, 0.897, 0.3766, 0.8179, 0.3766, 0.897, 0.3318, 0.897, 0.3318, 0.8179, 0.2421, 0.897, 0.2421, 0.8179, 0.287, 0.8179, 0.287, 0.897, -0.09353, 0.834, -0.09353, 0.7549, -0.04169, 0.7549, -0.04169, 0.834, 0.4565, 0.8179, 0.4565, 0.7388, 0.5083, 0.7388, 0.5083, 0.8179, 0.02623, 0.6912, 0.02623, 0.6128, 0.03676, 0.597, 0.03676, 0.707, -0.04982, 0.6953, -0.04982, 0.6169, -0.03928, 0.6011, -0.03928, 0.7111, -0.04714, 0.5812, -0.04714, 0.5028, -0.03661, 0.4871, -0.03661, 0.597, -0.01038, -0.08463, -0.01038, -0.005517, -0.02082, 0.01042, -0.02082, -0.1006, -0.01038, -0.1956, -0.01038, -0.1165, -0.02082, -0.1006, -0.02082, -0.2115, 0.06234, -0.1956, 0.06234, -0.1165, 0.0519, -0.1006, 0.0519, -0.2115, 0.03142, 0.5259, 0.03142, 0.6043, 0.02088, 0.6201, 0.02088, 0.5101, -0.04196, 0.5259, -0.04196, 0.6043, -0.05249, 0.6201, -0.05249, 0.5101, -0.04196, 0.4159, -0.04196, 0.4943, -0.05249, 0.5101, -0.05249, 0.4001, 0.04146, -0.005517, 0.04146, -0.08463, 0.0519, -0.1006, 0.0519, 0.01042, 0.04146, -0.1165, 0.04146, -0.1956, 0.0519, -0.2115, 0.0519, -0.1006, 0.1142, -0.1165, 0.1142, -0.1956, 0.1246, -0.2115, 0.1246, -0.1006, -0.09353, 0.1214, -0.09353, 0.01042, -0.08309, 0.02635, -0.08309, 0.1055, 0.4049, 0.3896, 0.4049, 0.2948, 0.41, 0.3027, 0.41, 0.3818, 0.09426, 0.73, 0.09426, 0.6201, 0.1048, 0.6359, 0.1048, 0.7143, 0.2823, -0.02382, 0.2823, -0.1178, 0.2875, -0.11, 0.2875, -0.03159, -0.02082, 0.01042, -0.02082, 0.1214, -0.03126, 0.1055, -0.03126, 0.02635, 0.467, 0.2948, 0.467, 0.3896, 0.4618, 0.3818, 0.4618, 0.3027, 0.1101, 0.707, 0.1101, 0.817, 0.0996, 0.8012, 0.0996, 0.7228, 0.2848, -0.02677, 0.2848, 0.06719, 0.2796, 0.05941, 0.2796, -0.01899, -0.09353, -0.1006, -0.09353, -0.2115, -0.08309, -0.1956, -0.08309, -0.1165, 0.3428, 0.3896, 0.3428, 0.2948, 0.3479, 0.3027, 0.3479, 0.3818, -0.05249, 0.73, -0.05249, 0.6201, -0.04196, 0.6359, -0.04196, 0.7143, 0.2823, 0.07014, 0.2823, -0.02382, 0.2875, -0.01604, 0.2875, 0.06236, -0.02082, -0.2115, -0.02082, -0.1006, -0.03126, -0.1165, -0.03126, -0.1956, 0.4049, 0.2948, 0.4049, 0.3896, 0.3997, 0.3818, 0.3997, 0.3027, -0.03928, 0.7111, -0.03928, 0.8211, -0.04982, 0.8053, -0.04982, 0.7269, 0.2875, 0.06314, 0.2875, 0.1571, 0.2823, 0.1493, 0.2823, 0.07092, 0.03676, 0.707, 0.03676, 0.817, 0.02623, 0.8012, 0.02623, 0.7228, -0.02082, -0.1006, -0.02082, 0.01042, -0.03126, -0.005517, -0.03126, -0.08463, 0.02088, 0.73, 0.02088, 0.6201, 0.03142, 0.6359, 0.03142, 0.7143, -0.09353, 0.01042, -0.09353, -0.1006, -0.08309, -0.08463, -0.08309, -0.005517, 0.5111, 0.9761, 0.5111, 1.055, 0.4676, 1.055, 0.4676, 0.9761, 0.5477, 0.9761, 0.5477, 0.897, 0.5911, 0.897, 0.5911, 0.9761, 0.2339, 0.9918, 0.2339, 1.071, 0.1905, 1.071, 0.1905, 0.9918, 0.7315, 0.644, 0.7315, 0.7231, 0.688, 0.7231, 0.688, 0.644, 0.5647, 0.3398, 0.5647, 0.2614, 0.5699, 0.2536, 0.5699, 0.3476, 0.1639, 0.8419, 0.1639, 0.921, 0.1577, 0.9289, 0.1577, 0.834, 0.4509, 0.4622, 0.4509, 0.5413, 0.4458, 0.5491, 0.4458, 0.4543, 0.2035, 0.9048, 0.2035, 0.984, 0.1973, 0.9918, 0.1973, 0.897, 0.3929, -0.1719, 0.3929, -0.09349, 0.3877, -0.08571, 0.3877, -0.1797, 0.1516, 0.921, 0.1516, 0.8419, 0.1577, 0.834, 0.1577, 0.9289, 0.5028, 0.5413, 0.5028, 0.4622, 0.5079, 0.4543, 0.5079, 0.5491, 0.6721, 0.9205, 0.6721, 0.8414, 0.6782, 0.8336, 0.6782, 0.9284, 0.6416, 0.9284, 0.6416, 0.8336, 0.6478, 0.8414, 0.6478, 0.9205, 0.6478, 0.9205, 0.6478, 0.8414, 0.6721, 0.8414, 0.6721, 0.9205, 0.1211, 0.9289, 0.1211, 0.834, 0.1273, 0.8419, 0.1273, 0.921, 0.1273, 0.921, 0.1273, 0.8419, 0.1516, 0.8419, 0.1516, 0.921, 0.2339, 0.897, 0.2339, 0.9918, 0.2278, 0.984, 0.2278, 0.9048, 0.2278, 0.9048, 0.2278, 0.984, 0.2035, 0.984, 0.2035, 0.9048, 0.1943, 0.834, 0.1943, 0.9289, 0.1882, 0.921, 0.1882, 0.8419, 0.1882, 0.8419, 0.1882, 0.921, 0.1639, 0.921, 0.1639, 0.8419, 0.4504, 0.3693, 0.4504, 0.2909, 0.4556, 0.2831, 0.4556, 0.3771, 0.4478, 0.09147, 0.4478, 0.01307, 0.4529, 0.005292, 0.4529, 0.09925, 0.2025, 0.557, 0.2025, 0.6361, 0.1973, 0.644, 0.1973, 0.5491, 0.3888, 0.557, 0.3888, 0.6361, 0.3837, 0.644, 0.3837, 0.5491, 0.4556, 0.2039, 0.4556, 0.2823, 0.4504, 0.2901, 0.4504, 0.1962, 0.4556, -0.07794, 0.4556, 0.000468, 0.4504, 0.008243, 0.4504, -0.08571, 0.2543, 0.6361, 0.2543, 0.557, 0.2594, 0.5491, 0.2594, 0.644, 0.4407, 0.6361, 0.4407, 0.557, 0.4458, 0.5491, 0.4458, 0.644, 0.4155, -0.1167, 0.4155, -0.2115, 0.4206, -0.2037, 0.4206, -0.1246, 0.02241, 0.9923, 0.02241, 1.071, -0.0007809, 1.071, -0.0007809, 0.9923, -0.05249, -0.03985, -0.05249, -0.1338, -0.0473, -0.126, -0.0473, -0.04762, 0.7058, 0.1686, 0.7058, 0.08953, 0.729, 0.08953, 0.729, 0.1686, 0.4776, -0.2115, 0.4776, -0.1167, 0.4724, -0.1246, 0.4724, -0.2037, 0.729, 0.2478, 0.729, 0.3269, 0.7058, 0.3269, 0.7058, 0.2478, -0.0473, -0.04684, -0.0473, 0.04711, -0.05249, 0.03934, -0.05249, -0.03907, 0.1887, 0.6601, 0.1887, 0.7392, 0.1655, 0.7392, 0.1655, 0.6601, 0.1655, 0.7549, 0.1655, 0.834, 0.1207, 0.834, 0.1207, 0.7549, 0.003125, 0.9132, 0.003125, 0.834, 0.04794, 0.834, 0.04794, 0.9132, 0.6148, 0.4543, 0.6148, 0.5335, 0.57, 0.5335, 0.57, 0.4543, 0.5809, 0.3269, 0.5809, 0.2478, 0.6258, 0.2478, 0.6258, 0.3269, 0.4047, 0.8179, 0.4047, 0.7388, 0.4565, 0.7388, 0.4565, 0.8179, 0.5291, 0.1686, 0.5291, 0.08953, 0.5809, 0.08953, 0.5809, 0.1686, 0.3931, 0.8012, 0.3931, 0.7228, 0.4036, 0.707, 0.4036, 0.817, -0.04982, 0.2553, -0.04982, 0.1769, -0.03928, 0.1611, -0.03928, 0.2711, 0.0996, 0.6912, 0.0996, 0.6128, 0.1101, 0.597, 0.1101, 0.707, -0.08309, 0.4703, -0.08309, 0.5494, -0.09353, 0.5653, -0.09353, 0.4543, 0.2805, -0.1956, 0.2805, -0.1165, 0.27, -0.1006, 0.27, -0.2115, -0.01038, 0.02635, -0.01038, 0.1055, -0.02082, 0.1214, -0.02082, 0.01042, 0.3983, 0.6359, 0.3983, 0.7143, 0.3877, 0.73, 0.3877, 0.6201, -0.04196, 0.08593, -0.04196, 0.1643, -0.05249, 0.1801, -0.05249, 0.07014, 0.1048, 0.5259, 0.1048, 0.6043, 0.09426, 0.6201, 0.09426, 0.5101, -0.03126, 0.5494, -0.03126, 0.4703, -0.02082, 0.4543, -0.02082, 0.5653, 0.3323, -0.1165, 0.3323, -0.1956, 0.3428, -0.2115, 0.3428, -0.1006, 0.04146, 0.1055, 0.04146, 0.02635, 0.0519, 0.01042, 0.0519, 0.1214, -0.02082, 0.2324, -0.02082, 0.1214, -0.01038, 0.1373, -0.01038, 0.2164, -0.09353, 0.7549, -0.09353, 0.6601, -0.08839, 0.668, -0.08839, 0.7471, 0.1676, 0.6201, 0.1676, 0.5101, 0.1782, 0.5259, 0.1782, 0.6043, 0.5238, 0.73, 0.5238, 0.6361, 0.529, 0.6439, 0.529, 0.7223, 0.0519, 0.1214, 0.0519, 0.2324, 0.04146, 0.2164, 0.04146, 0.1373, -0.03141, 0.6601, -0.03141, 0.7549, -0.03655, 0.7471, -0.03655, 0.668, 0.1835, 0.597, 0.1835, 0.707, 0.173, 0.6912, 0.173, 0.6128, 0.5263, 0.7271, 0.5263, 0.8211, 0.5211, 0.8133, 0.5211, 0.7349, -0.02082, 0.3434, -0.02082, 0.2324, -0.01038, 0.2483, -0.01038, 0.3274, 0.467, 0.3896, 0.467, 0.2948, 0.4721, 0.3027, 0.4721, 0.3818, 0.241, 0.6201, 0.241, 0.5101, 0.2515, 0.5259, 0.2515, 0.6043, 0.2823, -0.1178, 0.2823, -0.2117, 0.2875, -0.204, 0.2875, -0.1255, 0.0519, 0.2324, 0.0519, 0.3434, 0.04146, 0.3274, 0.04146, 0.2483, 0.5291, 0.2948, 0.5291, 0.3896, 0.524, 0.3818, 0.524, 0.3027, 0.2542, 0.6011, 0.2542, 0.7111, 0.2437, 0.6953, 0.2437, 0.6169, 0.2875, -0.1248, 0.2875, -0.03081, 0.2823, -0.03859, 0.2823, -0.117, 0.2569, 0.2671, 0.2569, 0.3771, 0.2463, 0.3613, 0.2463, 0.2829, 0.27, 0.2324, 0.27, 0.3434, 0.2596, 0.3274, 0.2596, 0.2483, 0.241, 0.2901, 0.241, 0.1801, 0.2515, 0.1959, 0.2515, 0.2743, 0.1973, 0.3434, 0.1973, 0.2324, 0.2078, 0.2483, 0.2078, 0.3274, 0.03815, 0.9132, 0.03815, 0.9923, -0.005282, 0.9923, -0.005282, 0.9132, 0.6624, 0.2478, 0.6624, 0.1686, 0.7058, 0.1686, 0.7058, 0.2478, 0.09137, 0.9289, 0.09137, 1.008, 0.04794, 1.008, 0.04794, 0.9289, 0.7315, 0.4543, 0.7315, 0.5335, 0.688, 0.5335, 0.688, 0.4543, 0.2258, 0.774, 0.2258, 0.6956, 0.231, 0.6879, 0.231, 0.7818, 0.621, 0.557, 0.621, 0.6361, 0.6148, 0.644, 0.6148, 0.5491, 0.2025, 0.6518, 0.2025, 0.7309, 0.1973, 0.7388, 0.1973, 0.644, 0.5172, 0.9048, 0.5172, 0.984, 0.5111, 0.9918, 0.5111, 0.897, 0.5183, 0.2039, 0.5183, 0.2823, 0.5131, 0.2901, 0.5131, 0.1962, 0.6598, -0.1246, 0.6598, -0.2037, 0.6659, -0.2115, 0.6659, -0.1167, 0.2543, 0.7309, 0.2543, 0.6518, 0.2594, 0.644, 0.2594, 0.7388, 0.3499, 0.9048, 0.3499, 0.984, 0.3437, 0.9918, 0.3437, 0.897, 0.3803, 0.897, 0.3803, 0.9918, 0.3742, 0.984, 0.3742, 0.9048, 0.3742, 0.9048, 0.3742, 0.984, 0.3499, 0.984, 0.3499, 0.9048, 0.6293, -0.1167, 0.6293, -0.2115, 0.6355, -0.2037, 0.6355, -0.1246, 0.6355, -0.1246, 0.6355, -0.2037, 0.6598, -0.2037, 0.6598, -0.1246, 0.5477, 0.897, 0.5477, 0.9918, 0.5415, 0.984, 0.5415, 0.9048, 0.5415, 0.9048, 0.5415, 0.984, 0.5172, 0.984, 0.5172, 0.9048, 0.6514, 0.5491, 0.6514, 0.644, 0.6453, 0.6361, 0.6453, 0.557, 0.6453, 0.557, 0.6453, 0.6361, 0.621, 0.6361, 0.621, 0.557, -0.05249, -0.05462, -0.05249, -0.133, -0.0473, -0.1408, -0.0473, -0.04684, 0.09158, -0.03454, 0.09158, -0.1129, 0.09677, -0.1207, 0.09677, -0.02677, 0.4827, -0.2037, 0.4827, -0.1246, 0.4776, -0.1167, 0.4776, -0.2115, 0.4721, 0.01826, 0.4721, 0.09738, 0.467, 0.1052, 0.467, 0.01042, -0.0473, -0.22, -0.0473, -0.1416, -0.05249, -0.1338, -0.05249, -0.2278, 0.09944, -0.204, 0.09944, -0.1255, 0.09426, -0.1178, 0.09426, -0.2117, 0.5346, -0.1246, 0.5346, -0.2037, 0.5397, -0.2115, 0.5397, -0.1167, 0.524, 0.09738, 0.524, 0.01826, 0.5291, 0.01042, 0.5291, 0.1052, 0.1034, 0.7549, 0.1034, 0.6601, 0.1086, 0.668, 0.1086, 0.7471, -0.04716, 0.9923, -0.04716, 1.071, -0.07034, 1.071, -0.07034, 0.9923, 0.5238, 0.4322, 0.5238, 0.3382, 0.529, 0.346, 0.529, 0.4244, 0.7058, 0.08953, 0.7058, 0.01042, 0.729, 0.01042, 0.729, 0.08953, 0.1655, 0.6601, 0.1655, 0.7549, 0.1604, 0.7471, 0.1604, 0.668, 0.7326, -0.2115, 0.7326, -0.1324, 0.7094, -0.1324, 0.7094, -0.2115, 0.529, 0.4252, 0.529, 0.5191, 0.5238, 0.5113, 0.5238, 0.4329, 0.1887, 0.7392, 0.1887, 0.8184, 0.1655, 0.8184, 0.1655, 0.7392, 0.301, 0.8179, 0.301, 0.7388, 0.3528, 0.7388, 0.3528, 0.8179, 0.5845, -0.05331, 0.5845, -0.1324, 0.6293, -0.1324, 0.6293, -0.05331, 0.5845, -0.1324, 0.5845, -0.05331, 0.5397, -0.05331, 0.5397, -0.1324, 0.5291, 0.406, 0.5291, 0.3269, 0.5809, 0.3269, 0.5809, 0.406, 0.287, 0.897, 0.287, 0.8179, 0.3318, 0.8179, 0.3318, 0.897, 0.1207, 0.7549, 0.1207, 0.834, 0.07584, 0.834, 0.07584, 0.7549, 0.3931, 0.6912, 0.3931, 0.6128, 0.4036, 0.597, 0.4036, 0.707, 0.02356, 0.2553, 0.02356, 0.1769, 0.03409, 0.1611, 0.03409, 0.2711, 0.02623, 0.1413, 0.02623, 0.0629, 0.03676, 0.04711, 0.03676, 0.1571, -0.01038, 0.4703, -0.01038, 0.5494, -0.02082, 0.5653, -0.02082, 0.4543, 0.2805, -0.08463, 0.2805, -0.005517, 0.27, 0.01042, 0.27, -0.1006, 0.3532, -0.08463, 0.3532, -0.005517, 0.3428, 0.01042, 0.3428, -0.1006, 0.3983, 0.5259, 0.3983, 0.6043, 0.3877, 0.6201, 0.3877, 0.5101, 0.03142, 0.08593, 0.03142, 0.1643, 0.02088, 0.1801, 0.02088, 0.07014, 0.03142, -0.02406, 0.03142, 0.05435, 0.02088, 0.07014, 0.02088, -0.03985, 0.04146, 0.5494, 0.04146, 0.4703, 0.0519, 0.4543, 0.0519, 0.5653, 0.3323, -0.005517, 0.3323, -0.08463, 0.3428, -0.1006, 0.3428, 0.01042, 0.405, -0.005517, 0.405, -0.08463, 0.4155, -0.1006, 0.4155, 0.01042, 0.1246, -0.1006, 0.1246, -0.2115, 0.1351, -0.1956, 0.1351, -0.1165, 0.4049, 0.2948, 0.4049, 0.2, 0.41, 0.2079, 0.41, 0.287, -0.05249, 0.4001, -0.05249, 0.2901, -0.04196, 0.3059, -0.04196, 0.3843, 0.2196, -0.02382, 0.2196, -0.1178, 0.2248, -0.11, 0.2248, -0.03159, 0.1973, -0.2115, 0.1973, -0.1006, 0.1869, -0.1165, 0.1869, -0.1956, 0.467, 0.2, 0.467, 0.2948, 0.4618, 0.287, 0.4618, 0.2079, -0.03661, 0.3771, -0.03661, 0.4871, -0.04714, 0.4713, -0.04714, 0.3929, 0.2221, -0.02677, 0.2221, 0.06719, 0.2169, 0.05941, 0.2169, -0.01899, 0.1973, -0.1006, 0.1973, -0.2115, 0.2078, -0.1956, 0.2078, -0.1165, 0.4458, 0.644, 0.4458, 0.5491, 0.4509, 0.557, 0.4509, 0.6361, -0.05249, 0.2901, -0.05249, 0.1801, -0.04196, 0.1959, -0.04196, 0.2743, 0.4504, -0.08571, 0.4504, -0.1797, 0.4556, -0.1719, 0.4556, -0.09349, 0.27, -0.2115, 0.27, -0.1006, 0.2596, -0.1165, 0.2596, -0.1956, 0.5079, 0.5491, 0.5079, 0.644, 0.5028, 0.6361, 0.5028, 0.557, -0.03928, 0.2711, -0.03928, 0.3811, -0.04982, 0.3653, -0.04982, 0.2869, 0.4556, -0.09271, 0.4556, 0.001248, 0.4504, -0.006526, 0.4504, -0.08493, 0.3303, 0.707, 0.3303, 0.817, 0.3197, 0.8012, 0.3197, 0.7228, -0.02082, 0.3434, -0.02082, 0.4543, -0.03126, 0.4384, -0.03126, 0.3593, 0.3144, 0.73, 0.3144, 0.6201, 0.3249, 0.6359, 0.3249, 0.7143, -0.09353, 0.4543, -0.09353, 0.3434, -0.08309, 0.3593, -0.08309, 0.4384, -0.005282, 0.9132, -0.005282, 0.9923, -0.04871, 0.9923, -0.04871, 0.9132, 0.2705, 1.071, 0.2705, 0.9918, 0.314, 0.9918, 0.314, 1.071, 0.1348, 0.9289, 0.1348, 1.008, 0.09137, 1.008, 0.09137, 0.9289, 0.7216, 0.8336, 0.7216, 0.9127, 0.6782, 0.9127, 0.6782, 0.8336, 0.2712, 0.4017, 0.2712, 0.3233, 0.2764, 0.3155, 0.2764, 0.4095, 0.6355, -0.1089, 0.6355, -0.02978, 0.6293, -0.02193, 0.6293, -0.1167, 0.41, 0.01826, 0.41, 0.09738, 0.4049, 0.1052, 0.4049, 0.01042, 0.6319, 0.3661, 0.6319, 0.4452, 0.6258, 0.4531, 0.6258, 0.3583, 0.09944, -0.11, 0.09944, -0.03159, 0.09426, -0.02382, 0.09426, -0.1178, 0.301, 0.984, 0.301, 0.9048, 0.3071, 0.897, 0.3071, 0.9918, 0.4618, 0.09738, 0.4618, 0.01826, 0.467, 0.01042, 0.467, 0.1052, 0.6319, 0.1765, 0.6319, 0.2556, 0.6258, 0.2635, 0.6258, 0.1686, 0.6624, 0.1686, 0.6624, 0.2635, 0.6562, 0.2556, 0.6562, 0.1765, 0.6562, 0.1765, 0.6562, 0.2556, 0.6319, 0.2556, 0.6319, 0.1765, 0.2705, 0.9918, 0.2705, 0.897, 0.2767, 0.9048, 0.2767, 0.984, 0.2767, 0.984, 0.2767, 0.9048, 0.301, 0.9048, 0.301, 0.984, 0.6624, 0.3583, 0.6624, 0.4531, 0.6562, 0.4452, 0.6562, 0.3661, 0.6562, 0.3661, 0.6562, 0.4452, 0.6319, 0.4452, 0.6319, 0.3661, 0.6659, -0.1167, 0.6659, -0.02193, 0.6598, -0.02978, 0.6598, -0.1089, 0.6598, -0.1089, 0.6598, -0.02978, 0.6355, -0.02978, 0.6355, -0.1089, 0.01019, 0.03934, 0.01019, -0.03907, 0.01538, -0.04684, 0.01538, 0.04711, 0.4584, 0.4994, 0.4584, 0.4209, 0.4636, 0.4132, 0.4636, 0.5071, 0.4206, -0.1089, 0.4206, -0.02978, 0.4155, -0.02193, 0.4155, -0.1167, 0.1192, 0.5732, 0.1192, 0.6523, 0.114, 0.6601, 0.114, 0.5653, 0.01538, -0.126, 0.01538, -0.04762, 0.01019, -0.03985, 0.01019, -0.1338, 0.4663, 0.3299, 0.4663, 0.4083, 0.4611, 0.4161, 0.4611, 0.3222, 0.4724, -0.02978, 0.4724, -0.1089, 0.4776, -0.1167, 0.4776, -0.02193, 0.171, 0.6523, 0.171, 0.5732, 0.1761, 0.5653, 0.1761, 0.6601, -0.02082, 0.6601, -0.02082, 0.5653, -0.01568, 0.5732, -0.01568, 0.6523, 0.5343, 0.9918, 0.5343, 1.071, 0.5111, 1.071, 0.5111, 0.9918, 0.4611, 0.6201, 0.4611, 0.5261, 0.4663, 0.5339, 0.4663, 0.6123, 0.729, 0.08953, 0.729, 0.01042, 0.7522, 0.01042, 0.7522, 0.08953, 0.0413, 0.5653, 0.0413, 0.6601, 0.03616, 0.6523, 0.03616, 0.5732, 0.729, 0.3269, 0.729, 0.406, 0.7058, 0.406, 0.7058, 0.3269, 0.4663, 0.6131, 0.4663, 0.707, 0.4611, 0.6992, 0.4611, 0.6208, 0.7448, 0.8336, 0.7448, 0.9127, 0.7216, 0.9127, 0.7216, 0.8336, 0.5291, 0.3269, 0.5291, 0.2478, 0.5809, 0.2478, 0.5809, 0.3269, -0.04169, 0.9132, -0.04169, 0.834, 0.003125, 0.834, 0.003125, 0.9132, 0.6258, 0.08953, 0.6258, 0.1686, 0.5809, 0.1686, 0.5809, 0.08953, 0.1973, 0.8179, 0.1973, 0.7388, 0.2492, 0.7388, 0.2492, 0.8179, 0.6293, -0.2115, 0.6293, -0.1324, 0.5845, -0.1324, 0.5845, -0.2115, 0.6148, 0.5335, 0.6148, 0.6126, 0.57, 0.6126, 0.57, 0.5335, 0.173, 0.2513, 0.173, 0.1729, 0.1835, 0.1571, 0.1835, 0.2671, 0.317, 0.4753, 0.317, 0.3969, 0.3276, 0.3811, 0.3276, 0.4911, 0.3931, 0.5812, 0.3931, 0.5028, 0.4036, 0.4871, 0.4036, 0.597, 0.2805, 0.1373, 0.2805, 0.2164, 0.27, 0.2324, 0.27, 0.1214, 0.1351, 0.3593, 0.1351, 0.4384, 0.1246, 0.4543, 0.1246, 0.3434, 0.06234, 0.4703, 0.06234, 0.5494, 0.0519, 0.5653, 0.0519, 0.4543, 0.1782, 0.08593, 0.1782, 0.1643, 0.1676, 0.1801, 0.1676, 0.07014, 0.3249, 0.3059, 0.3249, 0.3843, 0.3144, 0.4001, 0.3144, 0.2901, 0.3983, 0.4159, 0.3983, 0.4943, 0.3877, 0.5101, 0.3877, 0.4001, 0.3323, 0.2164, 0.3323, 0.1373, 0.3428, 0.1214, 0.3428, 0.2324, 0.1869, 0.4384, 0.1869, 0.3593, 0.1973, 0.3434, 0.1973, 0.4543, 0.1142, 0.5494, 0.1142, 0.4703, 0.1246, 0.4543, 0.1246, 0.5653, 0.1246, 0.01042, 0.1246, -0.1006, 0.1351, -0.08463, 0.1351, -0.005516, 0.3428, 0.2948, 0.3428, 0.2, 0.3479, 0.2079, 0.3479, 0.287, 0.02088, 0.4001, 0.02088, 0.2901, 0.03142, 0.3059, 0.03142, 0.3843, 0.2196, 0.07014, 0.2196, -0.02382, 0.2248, -0.01604, 0.2248, 0.06236, 0.1973, -0.1006, 0.1973, 0.01042, 0.1869, -0.005516, 0.1869, -0.08463, 0.4049, 0.2, 0.4049, 0.2948, 0.3997, 0.287, 0.3997, 0.2079, 0.03676, 0.3771, 0.03676, 0.4871, 0.02623, 0.4713, 0.02623, 0.3929, 0.2221, 0.06719, 0.2221, 0.1611, 0.2169, 0.1534, 0.2169, 0.07496, 0.1973, 0.01042, 0.1973, -0.1006, 0.2078, -0.08463, 0.2078, -0.005516, 0.3216, 0.5491, 0.3216, 0.4543, 0.3267, 0.4622, 0.3267, 0.5413, 0.02088, 0.2901, 0.02088, 0.1801, 0.03142, 0.1959, 0.03142, 0.2743, 0.3877, 0.1022, 0.3877, 0.008242, 0.3929, 0.01602, 0.3929, 0.09442, 0.27, -0.1006, 0.27, 0.01042, 0.2596, -0.005516, 0.2596, -0.08463, 0.3837, 0.4543, 0.3837, 0.5491, 0.3785, 0.5413, 0.3785, 0.4622, 0.03409, 0.2711, 0.03409, 0.3811, 0.02356, 0.3653, 0.02356, 0.2869, 0.3929, 0.0952, 0.3929, 0.1892, 0.3877, 0.1814, 0.3877, 0.103, 0.3303, 0.4871, 0.3303, 0.597, 0.3197, 0.5812, 0.3197, 0.5028, 0.1246, 0.3434, 0.1246, 0.4543, 0.1142, 0.4384, 0.1142, 0.3593, 0.3144, 0.5101, 0.3144, 0.4001, 0.3249, 0.4159, 0.3249, 0.4943, 0.0519, 0.4543, 0.0519, 0.3434, 0.06234, 0.3593, 0.06234, 0.4384, 0.7058, 0.01042, 0.7058, 0.08953, 0.6624, 0.08953, 0.6624, 0.01042, 0.6624, 0.3269, 0.6624, 0.2478, 0.7058, 0.2478, 0.7058, 0.3269, 0.1782, 0.9289, 0.1782, 1.008, 0.1348, 1.008, 0.1348, 0.9289, 0.314, 1.071, 0.314, 0.9918, 0.3574, 0.9918, 0.3574, 1.071, 0.3339, 0.4957, 0.3339, 0.4173, 0.3391, 0.4095, 0.3391, 0.5034, 0.6112, 0.8414, 0.6112, 0.9205, 0.605, 0.9284, 0.605, 0.8336, 0.3479, 0.1131, 0.3479, 0.1922, 0.3428, 0.2, 0.3428, 0.1052, 0.09069, 0.8419, 0.09069, 0.921, 0.08454, 0.9289, 0.08454, 0.834, 0.1621, -0.01604, 0.1621, 0.06236, 0.1569, 0.07014, 0.1569, -0.02382, 0.2644, 0.984, 0.2644, 0.9048, 0.2705, 0.897, 0.2705, 0.9918, 0.3997, 0.1922, 0.3997, 0.1131, 0.4049, 0.1052, 0.4049, 0.2, 0.05409, 0.8419, 0.05409, 0.921, 0.04794, 0.9289, 0.04794, 0.834, 0.08454, 0.834, 0.08454, 0.9289, 0.0784, 0.921, 0.0784, 0.8419, 0.0784, 0.8419, 0.0784, 0.921, 0.05409, 0.921, 0.05409, 0.8419, 0.2339, 0.9918, 0.2339, 0.897, 0.2401, 0.9048, 0.2401, 0.984, 0.2401, 0.984, 0.2401, 0.9048, 0.2644, 0.9048, 0.2644, 0.984, 0.1211, 0.834, 0.1211, 0.9289, 0.115, 0.921, 0.115, 0.8419, 0.115, 0.8419, 0.115, 0.921, 0.09069, 0.921, 0.09069, 0.8419, 0.6416, 0.8336, 0.6416, 0.9284, 0.6355, 0.9205, 0.6355, 0.8414, 0.6355, 0.8414, 0.6355, 0.9205, 0.6112, 0.9205, 0.6112, 0.8414, 0.3877, 0.3693, 0.3877, 0.2909, 0.3929, 0.2831, 0.3929, 0.3771, 0.09158, 0.1534, 0.09158, 0.07496, 0.09677, 0.06719, 0.09677, 0.1611, 0.2025, 0.4622, 0.2025, 0.5413, 0.1973, 0.5491, 0.1973, 0.4543, 0.3479, 0.01826, 0.3479, 0.09738, 0.3428, 0.1052, 0.3428, 0.01042, 0.3929, 0.2039, 0.3929, 0.2823, 0.3877, 0.2901, 0.3877, 0.1962, 0.09944, -0.01604, 0.09944, 0.06236, 0.09426, 0.07014, 0.09426, -0.02382, 0.2543, 0.5413, 0.2543, 0.4622, 0.2594, 0.4543, 0.2594, 0.5491, 0.3997, 0.09738, 0.3997, 0.01826, 0.4049, 0.01042, 0.4049, 0.1052, 0.2594, 0.5491, 0.2594, 0.4543, 0.2646, 0.4622, 0.2646, 0.5413, -0.02397, 0.9923, -0.02397, 1.071, -0.04716, 1.071, -0.04716, 0.9923, 0.3877, 0.1962, 0.3877, 0.1022, 0.3929, 0.11, 0.3929, 0.1884, 0.02241, 1.071, 0.02241, 0.9923, 0.04559, 0.9923, 0.04559, 1.071, 0.3216, 0.4543, 0.3216, 0.5491, 0.3164, 0.5413, 0.3164, 0.4622, 0.4035, 0.9918, 0.4035, 1.071, 0.3803, 1.071, 0.3803, 0.9918, 0.3929, 0.1892, 0.3929, 0.2831, 0.3877, 0.2753, 0.3877, 0.1969, 0.2705, 0.9918, 0.2705, 1.071, 0.2473, 1.071, 0.2473, 0.9918, 0.5291, 0.2478, 0.5291, 0.1686, 0.5809, 0.1686, 0.5809, 0.2478, -0.09353, 0.9132, -0.09353, 0.834, -0.04871, 0.834, -0.04871, 0.9132, 0.5845, -0.2115, 0.5845, -0.1324, 0.5397, -0.1324, 0.5397, -0.2115, 0.2492, 0.8179, 0.2492, 0.7388, 0.301, 0.7388, 0.301, 0.8179, 0.5559, 0.8179, 0.5559, 0.897, 0.5111, 0.897, 0.5111, 0.8179, 0.6148, 0.6126, 0.6148, 0.6917, 0.57, 0.6917, 0.57, 0.6126, -0.04714, 0.1413, -0.04714, 0.0629, -0.03661, 0.04711, -0.03661, 0.1571, 0.317, 0.2553, 0.317, 0.1769, 0.3276, 0.1611, 0.3276, 0.2711, 0.0996, 0.2513, 0.0996, 0.1729, 0.1101, 0.1571, 0.1101, 0.2671, 0.3532, -0.1956, 0.3532, -0.1165, 0.3428, -0.1006, 0.3428, -0.2115, 0.2805, 0.3593, 0.2805, 0.4384, 0.27, 0.4543, 0.27, 0.3434, 0.2805, 0.02635, 0.2805, 0.1055, 0.27, 0.1214, 0.27, 0.01042, -0.04196, -0.02406, -0.04196, 0.05435, -0.05249, 0.07014, -0.05249, -0.03985, 0.3249, 0.08593, 0.3249, 0.1643, 0.3144, 0.1801, 0.3144, 0.07014, 0.1048, 0.08593, 0.1048, 0.1643, 0.09426, 0.1801, 0.09426, 0.07014, 0.405, -0.1165, 0.405, -0.1956, 0.4155, -0.2115, 0.4155, -0.1006, 0.3323, 0.4384, 0.3323, 0.3593, 0.3428, 0.3434, 0.3428, 0.4543, 0.3323, 0.1055, 0.3323, 0.02635, 0.3428, 0.01042, 0.3428, 0.1214, 0.0519, 0.01042, 0.0519, -0.1006, 0.06234, -0.08463, 0.06234, -0.005517, 0.4458, 0.7388, 0.4458, 0.644, 0.4509, 0.6518, 0.4509, 0.7309, 0.02088, 0.5101, 0.02088, 0.4001, 0.03142, 0.4159, 0.03142, 0.4943, 0.5131, -0.08571, 0.5131, -0.1797, 0.5183, -0.1719, 0.5183, -0.09349, 0.1246, -0.1006, 0.1246, 0.01042, 0.1142, -0.005517, 0.1142, -0.08463, 0.5079, 0.644, 0.5079, 0.7388, 0.5028, 0.7309, 0.5028, 0.6518, 0.03676, 0.4871, 0.03676, 0.597, 0.02623, 0.5812, 0.02623, 0.5028, 0.5156, -0.08866, 0.5156, 0.005292, 0.5104, -0.002483, 0.5104, -0.08089, 0.1246, 0.1214, 0.1246, 0.01042, 0.1351, 0.02635, 0.1351, 0.1055, 0.467, 0.2948, 0.467, 0.2, 0.4721, 0.2079, 0.4721, 0.287, 0.09426, 0.4001, 0.09426, 0.2901, 0.1048, 0.3059, 0.1048, 0.3843, 0.2196, -0.1178, 0.2196, -0.2117, 0.2248, -0.204, 0.2248, -0.1255, 0.1973, 0.01042, 0.1973, 0.1214, 0.1869, 0.1055, 0.1869, 0.02635, 0.5291, 0.2, 0.5291, 0.2948, 0.524, 0.287, 0.524, 0.2079, 0.1075, 0.3811, 0.1075, 0.4911, 0.09693, 0.4753, 0.09693, 0.3969, 0.2248, -0.1248, 0.2248, -0.03081, 0.2196, -0.03859, 0.2196, -0.117, 0.3303, 0.597, 0.3303, 0.707, 0.3197, 0.6912, 0.3197, 0.6128, 0.0519, 0.3434, 0.0519, 0.4543, 0.04146, 0.4384, 0.04146, 0.3593, 0.3144, 0.6201, 0.3144, 0.5101, 0.3249, 0.5259, 0.3249, 0.6043, -0.02082, 0.4543, -0.02082, 0.3434, -0.01038, 0.3593, -0.01038, 0.4384, -0.0501, 0.9132, -0.0501, 0.9923, -0.09353, 0.9923, -0.09353, 0.9132, 0.6659, -0.1324, 0.6659, -0.2115, 0.7094, -0.2115, 0.7094, -0.1324, 0.6919, 0.9284, 0.6919, 1.007, 0.6484, 1.007, 0.6484, 0.9284, 0.6782, 0.8179, 0.6782, 0.7388, 0.7216, 0.7388, 0.7216, 0.8179, 0.1872, 0.2917, 0.1872, 0.2133, 0.1924, 0.2055, 0.1924, 0.2995, 0.6478, 0.7466, 0.6478, 0.8257, 0.6416, 0.8336, 0.6416, 0.7388, 0.4827, -0.1089, 0.4827, -0.02978, 0.4776, -0.02193, 0.4776, -0.1167, 0.3865, 0.9048, 0.3865, 0.984, 0.3803, 0.9918, 0.3803, 0.897, 0.01538, -0.22, 0.01538, -0.1416, 0.01019, -0.1338, 0.01019, -0.2278, 0.3376, 0.984, 0.3376, 0.9048, 0.3437, 0.897, 0.3437, 0.9918, 0.5346, -0.02978, 0.5346, -0.1089, 0.5397, -0.1167, 0.5397, -0.02193, 0.621, 0.6518, 0.621, 0.7309, 0.6148, 0.7388, 0.6148, 0.644, 0.6514, 0.644, 0.6514, 0.7388, 0.6453, 0.7309, 0.6453, 0.6518, 0.6453, 0.6518, 0.6453, 0.7309, 0.621, 0.7309, 0.621, 0.6518, 0.3071, 0.9918, 0.3071, 0.897, 0.3133, 0.9048, 0.3133, 0.984, 0.3133, 0.984, 0.3133, 0.9048, 0.3376, 0.9048, 0.3376, 0.984, 0.4169, 0.897, 0.4169, 0.9918, 0.4108, 0.984, 0.4108, 0.9048, 0.4108, 0.9048, 0.4108, 0.984, 0.3865, 0.984, 0.3865, 0.9048, 0.6782, 0.7388, 0.6782, 0.8336, 0.6721, 0.8257, 0.6721, 0.7466, 0.6721, 0.7466, 0.6721, 0.8257, 0.6478, 0.8257, 0.6478, 0.7466, 0.3877, -0.1005, 0.3877, -0.1789, 0.3929, -0.1867, 0.3929, -0.09271, 0.5104, 0.2794, 0.5104, 0.201, 0.5156, 0.1932, 0.5156, 0.2872, 0.5131, 0.4622, 0.5131, 0.5413, 0.5079, 0.5491, 0.5079, 0.4543, 0.2646, 0.6518, 0.2646, 0.7309, 0.2594, 0.7388, 0.2594, 0.644, 0.3929, -0.2658, 0.3929, -0.1874, 0.3877, -0.1797, 0.3877, -0.2736, 0.5183, 0.11, 0.5183, 0.1884, 0.5131, 0.1962, 0.5131, 0.1022, 0.5649, 0.5413, 0.5649, 0.4622, 0.57, 0.4543, 0.57, 0.5491, 0.3164, 0.7309, 0.3164, 0.6518, 0.3216, 0.644, 0.3216, 0.7388, 0.0413, 0.7549, 0.0413, 0.6601, 0.04644, 0.668, 0.04644, 0.7471, 0.4499, 0.9918, 0.4499, 1.071, 0.4267, 1.071, 0.4267, 0.9918, 0.5238, 0.5261, 0.5238, 0.4322, 0.529, 0.4399, 0.529, 0.5183, 0.729, 0.01042, 0.729, -0.0687, 0.7522, -0.0687, 0.7522, 0.01042, 0.1034, 0.6601, 0.1034, 0.7549, 0.09828, 0.7471, 0.09828, 0.668, 0.729, 0.1686, 0.729, 0.2478, 0.7058, 0.2478, 0.7058, 0.1686, 0.529, 0.5191, 0.529, 0.6131, 0.5238, 0.6053, 0.5238, 0.5269, 0.7522, 0.2478, 0.7522, 0.3269, 0.729, 0.3269, 0.729, 0.2478, 0.5291, 0.08953, 0.5291, 0.01042, 0.5809, 0.01042, 0.5809, 0.08953, 0.03102, 0.834, 0.03102, 0.7549, 0.07584, 0.7549, 0.07584, 0.834, 0.605, 0.7388, 0.605, 0.8179, 0.5602, 0.8179, 0.5602, 0.7388, 0.3528, 0.8179, 0.3528, 0.7388, 0.4047, 0.7388, 0.4047, 0.8179, 0.5111, 0.8179, 0.5111, 0.897, 0.4662, 0.897, 0.4662, 0.8179, 0.6258, 0.01042, 0.6258, 0.08953, 0.5809, 0.08953, 0.5809, 0.01042, 0.173, 0.8012, 0.173, 0.7228, 0.1835, 0.707, 0.1835, 0.817, 0.3904, 0.4753, 0.3904, 0.3969, 0.401, 0.3811, 0.401, 0.4911, 0.2463, 0.2513, 0.2463, 0.1729, 0.2569, 0.1571, 0.2569, 0.2671, -0.08309, 0.1373, -0.08309, 0.2164, -0.09353, 0.2324, -0.09353, 0.1214, 0.1351, 0.4703, 0.1351, 0.5494, 0.1246, 0.5653, 0.1246, 0.4543, 0.2805, 0.2483, 0.2805, 0.3274, 0.27, 0.3434, 0.27, 0.2324, 0.1782, 0.6359, 0.1782, 0.7143, 0.1676, 0.73, 0.1676, 0.6201, 0.3983, 0.3059, 0.3983, 0.3843, 0.3877, 0.4001, 0.3877, 0.2901, 0.2515, 0.08593, 0.2515, 0.1643, 0.241, 0.1801, 0.241, 0.07014, -0.03126, 0.2164, -0.03126, 0.1373, -0.02082, 0.1214, -0.02082, 0.2324, 0.1869, 0.5494, 0.1869, 0.4703, 0.1973, 0.4543, 0.1973, 0.5653, 0.3323, 0.3274, 0.3323, 0.2483, 0.3428, 0.2324, 0.3428, 0.3434, 0.0519, 0.2324, 0.0519, 0.1214, 0.06234, 0.1373, 0.06234, 0.2164, 0.5079, 0.644, 0.5079, 0.5491, 0.5131, 0.557, 0.5131, 0.6361, 0.1676, 0.5101, 0.1676, 0.4001, 0.1782, 0.4159, 0.1782, 0.4943, 0.4504, -0.1797, 0.4504, -0.2736, 0.4556, -0.2658, 0.4556, -0.1874, 0.1246, 0.1214, 0.1246, 0.2324, 0.1142, 0.2164, 0.1142, 0.1373, 0.57, 0.5491, 0.57, 0.644, 0.5649, 0.6361, 0.5649, 0.557, 0.1835, 0.4871, 0.1835, 0.597, 0.173, 0.5812, 0.173, 0.5028, 0.4529, -0.1826, 0.4529, -0.08866, 0.4478, -0.09644, 0.4478, -0.1748, 0.0519, 0.3434, 0.0519, 0.2324, 0.06234, 0.2483, 0.06234, 0.3274, 0.3216, 0.7388, 0.3216, 0.644, 0.3267, 0.6518, 0.3267, 0.7309, 0.241, 0.5101, 0.241, 0.4001, 0.2515, 0.4159, 0.2515, 0.4943, 0.5131, 0.1022, 0.5131, 0.008242, 0.5183, 0.01602, 0.5183, 0.09442, 0.1246, 0.2324, 0.1246, 0.3434, 0.1142, 0.3274, 0.1142, 0.2483, 0.3837, 0.644, 0.3837, 0.7388, 0.3785, 0.7309, 0.3785, 0.6518, 0.2542, 0.4911, 0.2542, 0.6011, 0.2437, 0.5853, 0.2437, 0.5069, 0.5183, 0.0952, 0.5183, 0.1892, 0.5131, 0.1814, 0.5131, 0.103, 0.2569, 0.3771, 0.2569, 0.4871, 0.2463, 0.4713, 0.2463, 0.3929, 0.1973, 0.2324, 0.1973, 0.3434, 0.1869, 0.3274, 0.1869, 0.2483, 0.241, 0.4001, 0.241, 0.2901, 0.2515, 0.3059, 0.2515, 0.3843, 0.1246, 0.3434, 0.1246, 0.2324, 0.1351, 0.2483, 0.1351, 0.3274, 0.6624, 0.1686, 0.6624, 0.08953, 0.7058, 0.08953, 0.7058, 0.1686, 0.4676, 0.9761, 0.4676, 0.897, 0.5111, 0.897, 0.5111, 0.9761, 0.6484, 0.9284, 0.6484, 1.007, 0.605, 1.007, 0.605, 0.9284, 0.6659, -0.05331, 0.6659, -0.1324, 0.7094, -0.1324, 0.7094, -0.05331, 0.6901, 0.4338, 0.6901, 0.3554, 0.6953, 0.3476, 0.6953, 0.4415, 0.6453, 0.5413, 0.6453, 0.4622, 0.6514, 0.4543, 0.6514, 0.5491, 0.3888, 0.6518, 0.3888, 0.7309, 0.3837, 0.7388, 0.3837, 0.644, 0.4276, 0.9048, 0.4276, 0.9839, 0.4214, 0.9918, 0.4214, 0.897, 0.5183, -0.07794, 0.5183, 0.000468, 0.5131, 0.008243, 0.5131, -0.08571, 0.6355, 0.8257, 0.6355, 0.7466, 0.6416, 0.7388, 0.6416, 0.8336, 0.4407, 0.7309, 0.4407, 0.6518, 0.4458, 0.644, 0.4458, 0.7388, 0.6576, 0.6518, 0.6576, 0.7309, 0.6514, 0.7388, 0.6514, 0.644, 0.688, 0.644, 0.688, 0.7388, 0.6819, 0.7309, 0.6819, 0.6518, 0.6819, 0.6518, 0.6819, 0.7309, 0.6576, 0.7309, 0.6576, 0.6518, 0.605, 0.8336, 0.605, 0.7388, 0.6112, 0.7466, 0.6112, 0.8257, 0.6112, 0.8257, 0.6112, 0.7466, 0.6355, 0.7466, 0.6355, 0.8257, 0.458, 0.897, 0.458, 0.9918, 0.4519, 0.9839, 0.4519, 0.9048, 0.4519, 0.9048, 0.4519, 0.9839, 0.4276, 0.9839, 0.4276, 0.9048, 0.6148, 0.5491, 0.6148, 0.4543, 0.621, 0.4622, 0.621, 0.5413, 0.621, 0.5413, 0.621, 0.4622, 0.6453, 0.4622, 0.6453, 0.5413, 0.5131, -0.1005, 0.5131, -0.1789, 0.5183, -0.1867, 0.5183, -0.09271, 0.1543, -0.03454, 0.1543, -0.1129, 0.1594, -0.1207, 0.1594, -0.02677, 0.5131, 0.6518, 0.5131, 0.7309, 0.5079, 0.7388, 0.5079, 0.644, 0.4721, 0.1131, 0.4721, 0.1922, 0.467, 0.2, 0.467, 0.1052, 0.5183, -0.2658, 0.5183, -0.1874, 0.5131, -0.1797, 0.5131, -0.2736, 0.1621, -0.204, 0.1621, -0.1255, 0.1569, -0.1178, 0.1569, -0.2117, 0.5649, 0.7309, 0.5649, 0.6518, 0.57, 0.644, 0.57, 0.7388, 0.524, 0.1922, 0.524, 0.1131, 0.5291, 0.1052, 0.5291, 0.2, -0.02082, 0.7549, -0.02082, 0.6601, -0.01568, 0.668, -0.01568, 0.7471, 0.4035, 1.071, 0.4035, 0.9918, 0.4267, 0.9918, 0.4267, 1.071, 0.5238, 0.6201, 0.5238, 0.5261, 0.529, 0.5339, 0.529, 0.6123, 0.7315, 0.5335, 0.7315, 0.4543, 0.7547, 0.4543, 0.7547, 0.5335, 0.0413, 0.6601, 0.0413, 0.7549, 0.03616, 0.7471, 0.03616, 0.668, 0.7448, 0.7388, 0.7448, 0.8179, 0.7216, 0.8179, 0.7216, 0.7388, 0.529, 0.6131, 0.529, 0.707, 0.5238, 0.6992, 0.5238, 0.6208, 0.729, 0.406, 0.729, 0.3269, 0.7522, 0.3269, 0.7522, 0.406, 0.2291, 0.5834, 0.2291, 0.2764, 0.432, 0.2764, 0.432, 0.5834, 0.432, 0.2764, 0.432, 0.5834, 0.2291, 0.536, 0.2291, 0.3239, 0.432, 0.2764, 0.432, 0.5834, 0.2291, 0.536, 0.2291, 0.3239, 0.432, 0.2764, 0.432, 0.5834, 0.2291, 0.536, 0.2291, 0.3239])
me_cube.materials.append(mat_material_001)
me_cube.use_remesh_preserve_volume = False
me_cube.use_remesh_preserve_attributes = False
me_cube.use_mirror_vertex_groups = False
me_cube.update()

# ---- objects
ob_cube = bpy.data.objects.new('Cube', me_cube)
ob_lamp = bpy.data.objects.new('Lamp', light_lamp)
ob_camera = bpy.data.objects.new('Camera', cam_camera)

# ---- transforms, parenting, visibility, modifiers, constraints
ob_cube.location = (0.0, 0.0, 0.5)
ob_cube.scale = (0.075, 0.075, 0.5)
ob_cube.lock_rotations_4d = False
ob_cube.empty_display_type = 'ARROWS'
ob_cube.lineart.crease_threshold = 0.0
_vg = ob_cube.vertex_groups.new(name='stab')
ob_lamp.location = (5.389, -1.734, 3.495)
ob_lamp.rotation_euler = (0.6503, 0.05522, 1.866)
ob_lamp.lock_rotations_4d = False
ob_lamp.empty_display_type = 'ARROWS'
ob_lamp.color = (0.0, 0.0, 0.0, 0.0)
ob_lamp.lineart.crease_threshold = 0.0
ob_camera.location = (0.7018, -0.8102, 0.5143)
ob_camera.rotation_euler = (1.301, -0.0, 0.7149)
ob_camera.lock_rotations_4d = False
ob_camera.empty_display_type = 'ARROWS'
ob_camera.color = (0.0, 0.0, 0.0, 0.0)
ob_camera.display_type = 'WIRE'
ob_camera.lineart.crease_threshold = 0.0

# ---- collection membership
col_collection_1.objects.link(ob_cube)
col_collection_1.objects.link(ob_lamp)
col_collection_1.objects.link(ob_camera)

# ---- scene / render settings (as saved in the file)
scene.camera = ob_camera
scene.frame_start = 1; scene.frame_end = 250; scene.frame_set(12)
scene.render.engine = 'CYCLES'
scene.render.dither_intensity = 0.0
scene.cycles.use_denoising = False
scene.cycles.samples = 10
scene.cycles.sampling_pattern = 'TABULATED_SOBOL'
scene.cycles.light_sampling_threshold = 0.0
scene.cycles.use_adaptive_sampling = False
scene.cycles.use_light_tree = False
scene.cycles.blur_glossy = 0.0
scene.cycles.pixel_filter_type = 'GAUSSIAN'
scene.cycles.sample_clamp_indirect = 0.0
scene.view_settings.view_transform = 'Standard'
bpy.context.view_layer.update()
